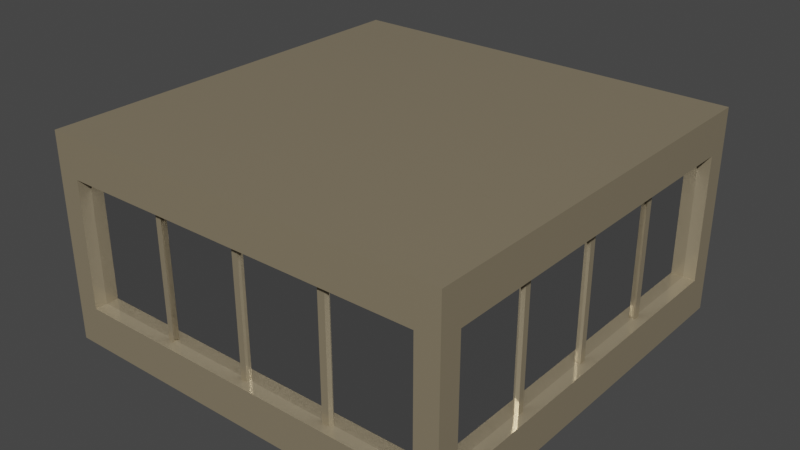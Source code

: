 # Source: skyscraper_mid_section_copper.blend  (saved by Blender 2.82.7; exported with 4.5.12 LTS)
import bpy
from mathutils import Matrix  # noqa: F401  (used for matrix-valued properties, if any)

bpy.ops.wm.read_factory_settings(use_empty=True)
scene = bpy.context.scene
scene.name = 'Scene'

# ---- collections
col_mid_section_copper = bpy.data.collections.new('mid_section_copper'); scene.collection.children.link(col_mid_section_copper)

# ---- materials (node trees are filled in below, after node groups)
mat_copper_sky = bpy.data.materials.new('copper sky')
mat_copper_sky.alpha_threshold = 0.0
mat_copper_sky.line_color = (0.0, 0.0, 0.0, 1.0)
mat_glass = bpy.data.materials.new('glass')

# ---- material node trees
mat_copper_sky.use_nodes = True; mat_copper_sky.node_tree.nodes.clear()
_N = mat_copper_sky.node_tree.nodes; _L = mat_copper_sky.node_tree.links
n0 = _N.new('ShaderNodeOutputMaterial'); n0.name = 'Material Output'; n0.location = (300, 300)
n1 = _N.new('ShaderNodeBsdfPrincipled'); n1.name = 'Principled BSDF'; n1.location = (10, 300)
n1.distribution = 'GGX'
n1.subsurface_method = 'BURLEY'
n1.inputs[0].default_value = (0.3375, 0.2797, 0.1845, 1.0)
n1.inputs[1].default_value = 0.3303
n1.inputs[2].default_value = 0.1706
n1.inputs[3].default_value = 1.45
n1.inputs[27].default_value = (0.0, 0.0, 0.0, 1.0)
n1.inputs[28].default_value = 1.0
_L.new(n1.outputs[0], n0.inputs[0])
n0.is_active_output = True
mat_glass.use_nodes = True; mat_glass.node_tree.nodes.clear()
_N = mat_glass.node_tree.nodes; _L = mat_glass.node_tree.links
n0 = _N.new('ShaderNodeOutputMaterial'); n0.name = 'Material Output'; n0.location = (300, 300)
n1 = _N.new('ShaderNodeBsdfPrincipled'); n1.name = 'Principled BSDF'; n1.location = (10, 300)
n1.distribution = 'GGX'
n1.subsurface_method = 'BURLEY'
n1.inputs[1].default_value = 1.0
n1.inputs[2].default_value = 0.0
n1.inputs[3].default_value = 1.45
n1.inputs[27].default_value = (0.0, 0.0, 0.0, 1.0)
n1.inputs[28].default_value = 1.0
_L.new(n1.outputs[0], n0.inputs[0])
n0.is_active_output = True

# ---- world
world_world = bpy.data.worlds.new('World'); scene.world = world_world
world_world.use_nodes = True; world_world.node_tree.nodes.clear()
_N = world_world.node_tree.nodes; _L = world_world.node_tree.links
n0 = _N.new('ShaderNodeOutputWorld'); n0.name = 'World Output'; n0.location = (300, 300)
n1 = _N.new('ShaderNodeBackground'); n1.name = 'Background'; n1.location = (10, 300)
n1.inputs[0].default_value = (0.05088, 0.05088, 0.05088, 1.0)
_L.new(n1.outputs[0], n0.inputs[0])
n0.is_active_output = True
world_world.color = (0.05088, 0.05088, 0.05088)
world_world.use_sun_shadow = False
world_world.sun_shadow_jitter_overblur = 0.0

# ---- meshes
me_cube = bpy.data.meshes.new('Cube')
me_cube.from_pydata([(-5.76, 6.096, 1.049), (-2.88, 6.096, 1.049), (4.976e-09, 6.096, 1.049), (2.88, 6.096, 1.049), (5.76, 6.096, 1.049), (-5.76, 6.096, 5.047), (-2.88, 6.096, 5.047), (4.976e-09, 6.096, 5.047), (2.88, 6.096, 5.047), (5.76, 6.096, 5.047), (5.76, -6.096, 1.049), (2.88, -6.096, 1.049), (4.976e-09, -6.096, 1.049), (-2.88, -6.096, 1.049), (-5.76, -6.096, 1.049), (5.76, -6.096, 5.047), (2.88, -6.096, 5.047), (4.976e-09, -6.096, 5.047), (-2.88, -6.096, 5.047), (-5.76, -6.096, 5.047), (6.096, 5.792, 1.049), (6.096, 2.896, 1.049), (6.096, -2.252e-09, 1.049), (6.096, -2.896, 1.049), (6.096, -5.792, 1.049), (6.096, 5.792, 5.047), (6.096, 2.896, 5.047), (6.096, -2.252e-09, 5.047), (6.096, -2.896, 5.047), (6.096, -5.792, 5.047), (-6.096, -5.792, 1.049), (-6.096, -2.896, 1.049), (-6.096, -2.252e-09, 1.049), (-6.096, 2.896, 1.049), (-6.096, 5.792, 1.049), (-6.096, -5.792, 5.047), (-6.096, -2.896, 5.047), (-6.096, -2.252e-09, 5.047), (-6.096, 2.896, 5.047), (-6.096, 5.792, 5.047), (-6.475, -5.792, -0.2016), (-6.475, -6.474, -0.2011), (-5.76, 6.475, -0.2016), (-6.475, 6.475, -0.2011), (6.475, 6.475, 1.049), (6.475, 6.475, -0.2011), (-6.475, -6.475, 5.047), (-6.475, -6.474, 6.3), (6.475, -6.475, 1.049), (6.475, -6.474, -0.2011), (-6.475, 6.475, 1.049), (-5.76, -6.475, 6.299), (6.475, -5.792, 6.299), (6.475, -6.474, 6.3), (5.76, -6.475, -0.2016), (-6.475, 5.792, 6.299), (-6.475, 6.475, 6.3), (5.76, 6.475, 6.299), (6.475, 6.475, 6.3), (6.475, 5.792, -0.2016), (6.475, 6.475, 5.047), (-6.475, -6.475, 1.049), (6.475, -6.475, 5.047), (-6.475, 6.475, 5.047), (5.76, 6.475, 1.049), (5.76, 6.475, 5.047), (6.475, -5.792, 1.049), (6.475, -5.792, 5.047), (-6.475, 5.792, 1.049), (-6.475, 5.792, 5.047), (-5.76, -6.476, 1.049), (-5.76, -6.476, 5.047), (5.76, 6.475, -0.2016), (2.88, 6.475, -0.2016), (-2.525e-07, 6.475, -0.2016), (-2.88, 6.475, -0.2016), (5.76, -6.475, 6.299), (2.88, -6.475, 6.299), (-2.525e-07, -6.475, 6.299), (-2.88, -6.475, 6.299), (-5.76, -6.475, -0.2016), (-2.88, -6.475, -0.2016), (2.625e-07, -6.475, -0.2016), (2.88, -6.475, -0.2016), (-5.76, 6.475, 6.299), (-2.88, 6.475, 6.299), (2.625e-07, 6.475, 6.299), (2.88, 6.475, 6.299), (-5.76, 6.475, 1.049), (-2.88, 6.475, 1.049), (4.969e-09, 6.475, 1.049), (2.88, 6.475, 1.049), (-5.76, 6.475, 5.047), (-2.88, 6.475, 5.047), (4.969e-09, 6.475, 5.047), (2.88, 6.475, 5.047), (5.76, -6.476, 1.049), (2.88, -6.476, 1.049), (4.972e-09, -6.476, 1.049), (-2.88, -6.476, 1.049), (5.76, -6.476, 5.047), (2.88, -6.476, 5.047), (4.972e-09, -6.476, 5.047), (-2.88, -6.476, 5.047), (-5.76, -5.792, -0.2027), (-2.88, -5.792, -0.2027), (1.766e-07, -5.792, -0.2027), (2.88, -5.792, -0.2027), (5.76, -5.792, -0.2027), (5.76, -5.792, 6.297), (2.88, -5.792, 6.297), (-1.667e-07, -5.792, 6.297), (-2.88, -5.792, 6.297), (-5.76, -5.792, 6.297), (-6.475, 5.792, -0.2016), (-6.475, 2.896, -0.2016), (-6.475, -2.612e-07, -0.2016), (-6.475, -2.896, -0.2016), (6.475, 5.792, 6.299), (6.475, 2.896, 6.299), (6.475, -2.612e-07, 6.299), (6.475, -2.896, 6.299), (-6.475, -5.792, 6.299), (-6.475, -2.896, 6.299), (-6.475, 2.567e-07, 6.299), (-6.475, 2.896, 6.299), (6.475, -5.792, -0.2016), (6.475, -2.896, -0.2016), (6.475, 2.567e-07, -0.2016), (6.475, 2.896, -0.2016), (6.475, 5.792, 1.049), (6.475, 2.896, 1.049), (6.475, -2.252e-09, 1.049), (6.475, -2.896, 1.049), (6.475, 5.792, 5.047), (6.475, 2.896, 5.047), (6.475, -2.252e-09, 5.047), (6.475, -2.896, 5.047), (-6.475, -5.792, 1.049), (-6.475, -2.896, 1.049), (-6.475, -2.252e-09, 1.049), (-6.475, 2.896, 1.049), (-6.475, -5.792, 5.047), (-6.475, -2.896, 5.047), (-6.475, -2.252e-09, 5.047), (-6.475, 2.896, 5.047), (-5.76, 5.792, -0.2027), (-5.76, 2.896, -0.2027), (-5.76, -2.252e-09, -0.2027), (-5.76, -2.896, -0.2027), (-2.88, 5.792, -0.2027), (-2.88, 2.896, -0.2027), (-2.88, -2.252e-09, -0.2027), (-2.88, -2.896, -0.2027), (-1.667e-07, 5.792, -0.2027), (-8.086e-08, 2.896, -0.2027), (4.976e-09, -2.252e-09, -0.2027), (9.081e-08, -2.896, -0.2027), (2.88, 5.792, -0.2027), (2.88, 2.896, -0.2027), (2.88, -2.252e-09, -0.2027), (2.88, -2.896, -0.2027), (5.76, 5.792, -0.2027), (5.76, 2.896, -0.2027), (5.76, -2.252e-09, -0.2027), (5.76, -2.896, -0.2027), (5.76, 5.792, 6.297), (5.76, 2.896, 6.297), (5.76, -2.252e-09, 6.297), (5.76, -2.896, 6.297), (2.88, 5.792, 6.297), (2.88, 2.896, 6.297), (2.88, -2.252e-09, 6.297), (2.88, -2.896, 6.297), (1.766e-07, 5.792, 6.297), (9.081e-08, 2.896, 6.297), (4.976e-09, -2.252e-09, 6.297), (-8.086e-08, -2.896, 6.297), (-2.88, 5.792, 6.297), (-2.88, 2.896, 6.297), (-2.88, -2.252e-09, 6.297), (-2.88, -2.896, 6.297), (-5.76, 5.792, 6.297), (-5.76, 2.896, 6.297), (-5.76, -2.252e-09, 6.297), (-5.76, -2.896, 6.297), (-2.778, 6.096, 1.049), (-0.1019, 6.096, 1.049), (-2.778, 6.096, 5.047), (-0.1019, 6.096, 5.047), (-0.1019, -6.096, 1.049), (-2.778, -6.096, 1.049), (-0.1019, -6.096, 5.047), (-2.778, -6.096, 5.047), (-0.1019, 6.475, -0.2016), (-2.778, 6.475, -0.2016), (-0.1019, -6.475, 6.299), (-2.778, -6.475, 6.299), (-2.778, -6.475, -0.2016), (-0.1019, -6.475, -0.2016), (-2.778, 6.475, 6.299), (-0.1019, 6.475, 6.299), (-2.778, 6.475, 1.049), (-0.1019, 6.475, 1.049), (-2.778, 6.475, 5.047), (-0.1019, 6.475, 5.047), (-0.1019, -6.476, 1.049), (-2.778, -6.476, 1.049), (-0.1019, -6.476, 5.047), (-2.778, -6.476, 5.047), (-2.778, 5.792, 6.297), (-0.1019, 5.792, 6.297), (-2.778, 2.896, 6.297), (-0.1019, 2.896, 6.297), (-2.778, -2.254e-09, 6.297), (-0.1019, -2.254e-09, 6.297), (-2.778, -2.896, 6.297), (-0.1019, -2.896, 6.297), (-2.778, -5.792, 6.297), (-0.1019, -5.792, 6.297), (-0.1019, 5.792, -0.2027), (-2.778, 5.792, -0.2027), (-0.1019, 2.896, -0.2027), (-2.778, 2.896, -0.2027), (-0.1019, -2.254e-09, -0.2027), (-2.778, -2.254e-09, -0.2027), (-0.1019, -2.896, -0.2027), (-2.778, -2.896, -0.2027), (-0.1019, -5.792, -0.2027), (-2.778, -5.792, -0.2027), (-2.98, 6.096, 1.049), (-2.98, 6.096, 5.047), (-2.98, -6.096, 1.049), (-2.98, -6.096, 5.047), (-2.98, 6.475, -0.2016), (-2.98, -6.475, 6.299), (-2.98, -6.475, -0.2016), (-2.98, 6.475, 6.299), (-2.98, 6.475, 1.049), (-2.98, 6.475, 5.047), (-2.98, -6.476, 1.049), (-2.98, -6.476, 5.047), (-2.98, 5.792, 6.297), (-2.98, 2.896, 6.297), (-2.98, -2.252e-09, 6.297), (-2.98, -2.896, 6.297), (-2.98, -5.792, 6.297), (-2.98, 5.792, -0.2027), (-2.98, 2.896, -0.2027), (-2.98, -2.252e-09, -0.2027), (-2.98, -2.896, -0.2027), (-2.98, -5.792, -0.2027), (0.1013, 6.096, 1.049), (2.779, 6.096, 1.049), (0.1013, 6.096, 5.047), (2.779, 6.096, 5.047), (2.779, -6.096, 1.049), (0.1013, -6.096, 1.049), (2.779, -6.096, 5.047), (0.1013, -6.096, 5.047), (2.779, 6.475, -0.2016), (0.1013, 6.475, -0.2016), (2.779, -6.475, 6.299), (0.1013, -6.475, 6.299), (0.1013, -6.475, -0.2016), (2.779, -6.475, -0.2016), (0.1013, 6.475, 6.299), (2.779, 6.475, 6.299), (0.1013, 6.475, 1.049), (2.779, 6.475, 1.049), (0.1013, 6.475, 5.047), (2.779, 6.475, 5.047), (2.779, -6.476, 1.049), (0.1013, -6.476, 1.049), (2.779, -6.476, 5.047), (0.1013, -6.476, 5.047), (0.1013, 5.792, 6.297), (2.779, 5.792, 6.297), (0.1013, 2.896, 6.297), (2.779, 2.896, 6.297), (0.1013, -2.254e-09, 6.297), (2.779, -2.254e-09, 6.297), (0.1013, -2.896, 6.297), (2.779, -2.896, 6.297), (0.1013, -5.792, 6.297), (2.779, -5.792, 6.297), (2.779, 5.792, -0.2027), (0.1013, 5.792, -0.2027), (2.779, 2.896, -0.2027), (0.1013, 2.896, -0.2027), (2.779, -2.254e-09, -0.2027), (0.1013, -2.254e-09, -0.2027), (2.779, -2.896, -0.2027), (0.1013, -2.896, -0.2027), (2.779, -5.792, -0.2027), (0.1013, -5.792, -0.2027), (3.005, 6.096, 1.049), (3.005, 6.096, 5.047), (3.005, -6.096, 1.049), (3.005, -6.096, 5.047), (3.005, 6.475, -0.2016), (3.005, -6.475, 6.299), (3.005, -6.475, -0.2016), (3.005, 6.475, 6.299), (3.005, 6.475, 1.049), (3.005, 6.475, 5.047), (3.005, -6.476, 1.049), (3.005, -6.476, 5.047), (3.005, 5.792, 6.297), (3.005, 2.896, 6.297), (3.005, -2.252e-09, 6.297), (3.005, -2.896, 6.297), (3.005, -5.792, 6.297), (3.005, 5.792, -0.2027), (3.005, 2.896, -0.2027), (3.005, -2.252e-09, -0.2027), (3.005, -2.896, -0.2027), (3.005, -5.792, -0.2027), (6.096, -2.995, 1.049), (6.096, -2.995, 5.047), (-6.096, -2.995, 1.049), (-6.096, -2.995, 5.047), (-6.475, -2.995, -0.2016), (6.475, -2.995, 6.299), (-6.475, -2.995, 6.299), (6.475, -2.995, -0.2016), (6.475, -2.995, 1.049), (6.475, -2.995, 5.047), (-6.475, -2.995, 1.049), (-6.475, -2.995, 5.047), (-5.76, -2.995, -0.2027), (-2.88, -2.995, -0.2027), (9.375e-08, -2.995, -0.2027), (2.88, -2.995, -0.2027), (5.76, -2.995, -0.2027), (5.76, -2.995, 6.297), (2.88, -2.995, 6.297), (-8.379e-08, -2.995, 6.297), (-2.88, -2.995, 6.297), (-5.76, -2.995, 6.297), (-2.778, -2.995, -0.2027), (-0.1019, -2.995, -0.2027), (-0.1019, -2.995, 6.297), (-2.778, -2.995, 6.297), (-2.98, -2.995, -0.2027), (-2.98, -2.995, 6.297), (0.1013, -2.995, -0.2027), (2.779, -2.995, -0.2027), (2.779, -2.995, 6.297), (0.1013, -2.995, 6.297), (3.005, -2.995, -0.2027), (3.005, -2.995, 6.297), (6.096, -0.102, 1.049), (6.096, -2.794, 1.049), (6.096, -0.102, 5.047), (6.096, -2.794, 5.047), (-6.096, -2.794, 1.049), (-6.096, -0.102, 1.049), (-6.096, -2.794, 5.047), (-6.096, -0.102, 5.047), (-6.475, -0.102, -0.2016), (-6.475, -2.794, -0.2016), (6.475, -0.102, 6.299), (6.475, -2.794, 6.299), (-6.475, -2.794, 6.299), (-6.475, -0.102, 6.299), (6.475, -2.794, -0.2016), (6.475, -0.102, -0.2016), (6.475, -0.102, 1.049), (6.475, -2.794, 1.049), (6.475, -0.102, 5.047), (6.475, -2.794, 5.047), (-6.475, -2.794, 1.049), (-6.475, -0.102, 1.049), (-6.475, -2.794, 5.047), (-6.475, -0.102, 5.047), (-5.76, -0.102, -0.2027), (-5.76, -2.794, -0.2027), (-2.88, -0.102, -0.2027), (-2.88, -2.794, -0.2027), (3.371e-08, -0.102, -0.2027), (6.227e-08, -2.794, -0.2027), (2.88, -0.102, -0.2027), (2.88, -2.794, -0.2027), (5.76, -0.102, -0.2027), (5.76, -2.794, -0.2027), (5.76, -0.102, 6.297), (5.76, -2.794, 6.297), (2.88, -0.102, 6.297), (2.88, -2.794, 6.297), (-2.351e-08, -0.102, 6.297), (-5.216e-08, -2.794, 6.297), (-2.88, -0.102, 6.297), (-2.88, -2.794, 6.297), (-5.76, -0.102, 6.297), (-5.76, -2.794, 6.297), (-2.778, -0.102, -0.2027), (-2.778, -2.794, -0.2027), (-0.1019, -0.102, -0.2027), (-0.1019, -2.794, -0.2027), (-0.1019, -0.102, 6.297), (-0.1019, -2.794, 6.297), (-2.778, -0.102, 6.297), (-2.778, -2.794, 6.297), (-2.98, -0.102, -0.2027), (-2.98, -2.794, -0.2027), (-2.98, -0.102, 6.297), (-2.98, -2.794, 6.297), (0.1013, -0.102, -0.2027), (0.1013, -2.794, -0.2027), (2.779, -0.102, -0.2027), (2.779, -2.794, -0.2027), (2.779, -0.102, 6.297), (2.779, -2.794, 6.297), (0.1013, -0.102, 6.297), (0.1013, -2.794, 6.297), (3.005, -0.102, -0.2027), (3.005, -2.794, -0.2027), (3.005, -0.102, 6.297), (3.005, -2.794, 6.297), (6.096, 2.788, 1.049), (6.096, 0.1082, 1.049), (6.096, 2.788, 5.047), (6.096, 0.1082, 5.047), (-6.096, 0.1082, 1.049), (-6.096, 2.788, 1.049), (-6.096, 0.1082, 5.047), (-6.096, 2.788, 5.047), (-6.475, 2.788, -0.2016), (-6.475, 0.1082, -0.2016), (6.475, 2.788, 6.299), (6.475, 0.1082, 6.299), (-6.475, 0.1082, 6.299), (-6.475, 2.788, 6.299), (6.475, 0.1082, -0.2016), (6.475, 2.788, -0.2016), (6.475, 2.788, 1.049), (6.475, 0.1082, 1.049), (6.475, 2.788, 5.047), (6.475, 0.1082, 5.047), (-6.475, 0.1082, 1.049), (-6.475, 2.788, 1.049), (-6.475, 0.1082, 5.047), (-6.475, 2.788, 5.047), (-5.76, 2.788, -0.2027), (-5.76, 0.1082, -0.2027), (-2.88, 2.788, -0.2027), (-2.88, 0.1082, -0.2027), (-5.216e-08, 2.788, -0.2027), (-2.351e-08, 0.1082, -0.2027), (2.88, 2.788, -0.2027), (2.88, 0.1082, -0.2027), (5.76, 2.788, -0.2027), (5.76, 0.1082, -0.2027), (5.76, 2.788, 6.297), (5.76, 0.1082, 6.297), (2.88, 2.788, 6.297), (2.88, 0.1082, 6.297), (6.227e-08, 2.788, 6.297), (3.371e-08, 0.1082, 6.297), (-2.88, 2.788, 6.297), (-2.88, 0.1082, 6.297), (-5.76, 2.788, 6.297), (-5.76, 0.1082, 6.297), (-2.778, 2.788, -0.2027), (-2.778, 0.1082, -0.2027), (-0.1019, 2.788, -0.2027), (-0.1019, 0.1082, -0.2027), (-0.1019, 2.788, 6.297), (-0.1019, 0.1082, 6.297), (-2.778, 2.788, 6.297), (-2.778, 0.1082, 6.297), (-2.98, 2.788, -0.2027), (-2.98, 0.1082, -0.2027), (-2.98, 2.788, 6.297), (-2.98, 0.1082, 6.297), (0.1013, 2.788, -0.2027), (0.1013, 0.1082, -0.2027), (2.779, 2.788, -0.2027), (2.779, 0.1082, -0.2027), (2.779, 2.788, 6.297), (2.779, 0.1082, 6.297), (0.1013, 2.788, 6.297), (0.1013, 0.1082, 6.297), (3.005, 2.788, -0.2027), (3.005, 0.1082, -0.2027), (3.005, 2.788, 6.297), (3.005, 0.1082, 6.297), (6.096, 3.02, 1.049), (6.096, 3.02, 5.047), (-6.096, 3.02, 1.049), (-6.096, 3.02, 5.047), (-6.475, 3.02, -0.2016), (6.475, 3.02, 6.299), (-6.475, 3.02, 6.299), (6.475, 3.02, -0.2016), (6.475, 3.02, 1.049), (6.475, 3.02, 5.047), (-6.475, 3.02, 1.049), (-6.475, 3.02, 5.047), (-5.76, 3.02, -0.2027), (-2.88, 3.02, -0.2027), (-8.453e-08, 3.02, -0.2027), (2.88, 3.02, -0.2027), (5.76, 3.02, -0.2027), (5.76, 3.02, 6.297), (2.88, 3.02, 6.297), (9.448e-08, 3.02, 6.297), (-2.88, 3.02, 6.297), (-5.76, 3.02, 6.297), (-2.778, 3.02, -0.2027), (-0.1019, 3.02, -0.2027), (-0.1019, 3.02, 6.297), (-2.778, 3.02, 6.297), (-2.98, 3.02, -0.2027), (-2.98, 3.02, 6.297), (0.1013, 3.02, -0.2027), (2.779, 3.02, -0.2027), (2.779, 3.02, 6.297), (0.1013, 3.02, 6.297), (3.005, 3.02, -0.2027), (3.005, 3.02, 6.297), (-2.92, 6.188, 1.049), (-2.822, 6.188, 1.049), (-0.09983, 6.188, 1.049), (2.823e-05, 6.188, 1.049), (2.723, 6.188, 1.049), (2.822, 6.188, 1.049), (-2.92, 6.188, 5.047), (-2.822, 6.188, 5.047), (-0.09983, 6.188, 5.047), (2.823e-05, 6.188, 5.047), (2.723, 6.188, 5.047), (2.822, 6.188, 5.047), (2.945, -6.188, 1.049), (2.822, -6.188, 1.049), (0.09925, -6.188, 1.049), (2.822e-05, -6.188, 1.049), (-2.722, -6.188, 1.049), (-2.822, -6.188, 1.049), (2.945, -6.188, 5.047), (2.822, -6.188, 5.047), (0.09925, -6.188, 5.047), (2.822e-05, -6.188, 5.047), (-2.722, -6.188, 5.047), (-2.822, -6.188, 5.047), (6.182, 2.962, 1.049), (6.182, 2.841, 1.049), (6.182, 0.1062, 1.049), (6.182, 2.638e-05, 1.049), (6.182, -2.74, 1.049), (6.182, -2.841, 1.049), (6.182, 2.962, 5.047), (6.182, 2.841, 5.047), (6.182, 0.1062, 5.047), (6.182, 2.638e-05, 5.047), (6.182, -2.74, 5.047), (6.182, -2.841, 5.047), (-6.182, -2.938, 1.049), (-6.182, -2.841, 1.049), (-6.182, -0.1001, 1.049), (-6.182, 2.638e-05, 1.049), (-6.182, 2.734, 1.049), (-6.182, 2.841, 1.049), (-6.182, -2.938, 5.047), (-6.182, -2.841, 5.047), (-6.182, -0.1001, 5.047), (-6.182, 2.638e-05, 5.047), (-6.182, 2.734, 5.047), (-6.182, 2.841, 5.047), (-2.722, 6.188, 1.049), (-2.722, 6.188, 5.047), (-0.09983, -6.188, 1.049), (-0.09983, -6.188, 5.047), (-2.92, -6.188, 1.049), (-2.92, -6.188, 5.047), (0.09925, 6.188, 1.049), (0.09925, 6.188, 5.047), (2.723, -6.188, 1.049), (2.723, -6.188, 5.047), (2.945, 6.188, 1.049), (2.945, 6.188, 5.047), (6.182, -2.938, 1.049), (6.182, -2.938, 5.047), (6.182, -0.1001, 1.049), (6.182, -0.1001, 5.047), (-6.182, -2.74, 1.049), (-6.182, -2.74, 5.047), (6.182, 2.734, 1.049), (6.182, 2.734, 5.047), (-6.182, 0.1062, 1.049), (-6.182, 0.1062, 5.047), (-6.182, 2.962, 1.049), (-6.182, 2.962, 5.047)], [], [(231, 6, 529, 528), (489, 26, 553, 552), (37, 426, 591, 567), (232, 233, 19, 14), (6, 188, 571, 529), (318, 23, 551, 582), (298, 299, 540, 534), (296, 297, 9, 4), (297, 8, 95, 305), (25, 20, 130, 134), (319, 28, 137, 327), (254, 7, 94, 270), (354, 27, 136, 370), (4, 9, 65, 64), (188, 6, 93, 204), (15, 10, 96, 100), (422, 26, 135, 438), (252, 2, 525, 576), (3, 253, 526, 527), (23, 353, 550, 551), (490, 491, 39, 34), (231, 5, 92, 239), (233, 18, 103, 241), (489, 25, 134, 497), (491, 38, 145, 499), (192, 17, 102, 208), (426, 37, 144, 442), (424, 32, 561, 590), (186, 1, 523, 570), (297, 296, 580, 581), (318, 319, 29, 24), (296, 4, 64, 304), (258, 16, 101, 274), (318, 24, 66, 326), (5, 0, 88, 92), (358, 36, 143, 374), (253, 3, 91, 269), (34, 39, 69, 68), (299, 15, 100, 307), (353, 23, 133, 369), (321, 35, 142, 329), (187, 2, 90, 203), (421, 22, 132, 437), (230, 1, 89, 238), (232, 14, 70, 240), (488, 21, 131, 496), (490, 34, 68, 498), (191, 13, 99, 207), (24, 29, 67, 66), (425, 33, 141, 441), (35, 30, 138, 142), (257, 12, 98, 273), (357, 32, 140, 373), (298, 11, 97, 306), (14, 19, 71, 70), (320, 31, 139, 328), (113, 122, 47, 51), (71, 51, 47, 46), (69, 55, 56, 63), (108, 126, 49, 54), (67, 52, 53, 62), (65, 57, 58, 60), (72, 64, 44, 45), (64, 65, 60, 44), (126, 66, 48, 49), (66, 67, 62, 48), (114, 68, 50, 43), (68, 69, 63, 50), (80, 70, 61, 41), (70, 71, 46, 61), (48, 62, 100, 96), (49, 48, 96, 54), (302, 306, 97, 83), (264, 273, 98, 82), (198, 207, 99, 81), (236, 240, 70, 80), (50, 63, 92, 88), (43, 50, 88, 42), (234, 238, 89, 75), (194, 203, 90, 74), (260, 269, 91, 73), (300, 304, 64, 72), (63, 56, 84, 92), (239, 237, 85, 93), (205, 201, 86, 94), (271, 267, 87, 95), (305, 303, 57, 65), (40, 104, 80, 41), (251, 105, 81, 236), (228, 106, 82, 199), (294, 107, 83, 265), (317, 108, 54, 302), (62, 53, 76, 100), (307, 301, 77, 101), (275, 263, 78, 102), (209, 197, 79, 103), (241, 235, 51, 71), (52, 109, 76, 53), (312, 110, 77, 301), (284, 111, 78, 263), (218, 112, 79, 197), (246, 113, 51, 235), (237, 84, 182, 242), (515, 509, 183, 243), (475, 463, 184, 244), (407, 395, 185, 245), (345, 339, 113, 246), (200, 85, 178, 210), (513, 508, 179, 212), (471, 461, 180, 214), (403, 393, 181, 216), (343, 338, 112, 218), (266, 86, 174, 276), (519, 507, 175, 278), (483, 459, 176, 280), (415, 391, 177, 282), (349, 337, 111, 284), (303, 87, 170, 308), (521, 506, 171, 309), (487, 457, 172, 310), (419, 389, 173, 311), (351, 336, 110, 312), (58, 57, 166, 118), (493, 505, 167, 119), (431, 455, 168, 120), (363, 387, 169, 121), (323, 335, 109, 52), (300, 72, 162, 313), (520, 504, 163, 314), (485, 453, 164, 315), (417, 385, 165, 316), (350, 334, 108, 317), (260, 73, 158, 286), (517, 503, 159, 288), (479, 451, 160, 290), (411, 383, 161, 292), (347, 333, 107, 294), (194, 74, 154, 220), (511, 502, 155, 222), (467, 449, 156, 224), (399, 381, 157, 226), (341, 332, 106, 228), (234, 75, 150, 247), (514, 501, 151, 248), (473, 447, 152, 249), (405, 379, 153, 250), (344, 331, 105, 251), (43, 42, 146, 114), (492, 500, 147, 115), (429, 445, 148, 116), (361, 377, 149, 117), (322, 330, 104, 40), (61, 46, 142, 138), (41, 61, 138, 40), (322, 328, 139, 117), (360, 373, 140, 116), (428, 441, 141, 115), (492, 498, 68, 114), (44, 60, 134, 130), (45, 44, 130, 59), (495, 496, 131, 129), (434, 437, 132, 128), (366, 369, 133, 127), (325, 326, 66, 126), (60, 58, 118, 134), (497, 493, 119, 135), (439, 431, 120, 136), (371, 363, 121, 137), (327, 323, 52, 67), (72, 45, 59, 162), (504, 495, 129, 163), (453, 434, 128, 164), (385, 366, 127, 165), (334, 325, 126, 108), (46, 47, 122, 142), (329, 324, 123, 143), (375, 365, 124, 144), (443, 433, 125, 145), (499, 494, 55, 69), (84, 56, 55, 182), (509, 494, 125, 183), (463, 432, 124, 184), (395, 364, 123, 185), (339, 324, 122, 113), (331, 340, 229, 105), (340, 341, 228, 229), (379, 397, 227, 153), (397, 399, 226, 227), (447, 465, 225, 152), (465, 467, 224, 225), (501, 510, 223, 151), (510, 511, 222, 223), (75, 195, 221, 150), (195, 194, 220, 221), (337, 342, 219, 111), (342, 343, 218, 219), (391, 401, 217, 177), (401, 403, 216, 217), (459, 469, 215, 176), (469, 471, 214, 215), (507, 512, 213, 175), (512, 513, 212, 213), (86, 201, 211, 174), (201, 200, 210, 211), (111, 219, 196, 78), (219, 218, 197, 196), (102, 78, 196, 208), (208, 196, 197, 209), (105, 229, 198, 81), (229, 228, 199, 198), (93, 85, 200, 204), (204, 200, 201, 205), (75, 89, 202, 195), (195, 202, 203, 194), (82, 98, 206, 199), (199, 206, 207, 198), (12, 190, 206, 98), (190, 191, 207, 206), (1, 186, 202, 89), (186, 187, 203, 202), (18, 193, 209, 103), (193, 192, 208, 209), (7, 189, 205, 94), (189, 188, 204, 205), (233, 232, 574, 575), (186, 188, 189, 187), (2, 187, 524, 525), (190, 192, 193, 191), (330, 344, 251, 104), (377, 405, 250, 149), (445, 473, 249, 148), (500, 514, 248, 147), (42, 234, 247, 146), (338, 345, 246, 112), (393, 407, 245, 181), (461, 475, 244, 180), (508, 515, 243, 179), (85, 237, 242, 178), (112, 246, 235, 79), (103, 79, 235, 241), (104, 251, 236, 80), (92, 84, 237, 239), (42, 88, 238, 234), (81, 99, 240, 236), (13, 232, 240, 99), (0, 230, 238, 88), (19, 233, 241, 71), (6, 231, 239, 93), (0, 5, 231, 230), (22, 421, 548, 549), (332, 346, 295, 106), (346, 347, 294, 295), (381, 409, 293, 157), (409, 411, 292, 293), (449, 477, 291, 156), (477, 479, 290, 291), (502, 516, 289, 155), (516, 517, 288, 289), (74, 261, 287, 154), (261, 260, 286, 287), (336, 348, 285, 110), (348, 349, 284, 285), (389, 413, 283, 173), (413, 415, 282, 283), (457, 481, 281, 172), (481, 483, 280, 281), (506, 518, 279, 171), (518, 519, 278, 279), (87, 267, 277, 170), (267, 266, 276, 277), (110, 285, 262, 77), (285, 284, 263, 262), (101, 77, 262, 274), (274, 262, 263, 275), (106, 295, 264, 82), (295, 294, 265, 264), (94, 86, 266, 270), (270, 266, 267, 271), (74, 90, 268, 261), (261, 268, 269, 260), (83, 97, 272, 265), (265, 272, 273, 264), (11, 256, 272, 97), (256, 257, 273, 272), (2, 252, 268, 90), (252, 253, 269, 268), (17, 259, 275, 102), (259, 258, 274, 275), (8, 255, 271, 95), (255, 254, 270, 271), (230, 231, 528, 522), (252, 254, 255, 253), (1, 230, 522, 523), (256, 258, 259, 257), (333, 350, 317, 107), (383, 417, 316, 161), (451, 485, 315, 160), (503, 520, 314, 159), (73, 300, 313, 158), (335, 351, 312, 109), (387, 419, 311, 169), (455, 487, 310, 168), (505, 521, 309, 167), (57, 303, 308, 166), (109, 312, 301, 76), (100, 76, 301, 307), (107, 317, 302, 83), (95, 87, 303, 305), (73, 91, 304, 300), (54, 96, 306, 302), (10, 298, 306, 96), (16, 299, 307, 101), (3, 296, 304, 91), (9, 297, 305, 65), (21, 488, 546, 547), (10, 15, 299, 298), (169, 311, 351, 335), (161, 316, 350, 333), (283, 282, 349, 348), (173, 283, 348, 336), (293, 292, 347, 346), (157, 293, 346, 332), (181, 245, 345, 338), (149, 250, 344, 330), (217, 216, 343, 342), (177, 217, 342, 337), (227, 226, 341, 340), (153, 227, 340, 331), (185, 123, 324, 339), (142, 122, 324, 329), (165, 127, 325, 334), (137, 121, 323, 327), (127, 133, 326, 325), (40, 138, 328, 322), (117, 149, 330, 322), (250, 153, 331, 344), (226, 157, 332, 341), (292, 161, 333, 347), (316, 165, 334, 350), (121, 169, 335, 323), (311, 173, 336, 351), (282, 177, 337, 349), (216, 181, 338, 343), (245, 185, 339, 345), (30, 320, 328, 138), (36, 321, 329, 143), (23, 318, 326, 133), (26, 422, 589, 553), (30, 35, 321, 320), (29, 319, 327, 67), (168, 310, 418, 386), (386, 418, 419, 387), (160, 315, 416, 382), (382, 416, 417, 383), (281, 280, 414, 412), (412, 414, 415, 413), (172, 281, 412, 388), (388, 412, 413, 389), (291, 290, 410, 408), (408, 410, 411, 409), (156, 291, 408, 380), (380, 408, 409, 381), (180, 244, 406, 392), (392, 406, 407, 393), (148, 249, 404, 376), (376, 404, 405, 377), (215, 214, 402, 400), (400, 402, 403, 401), (176, 215, 400, 390), (390, 400, 401, 391), (225, 224, 398, 396), (396, 398, 399, 397), (152, 225, 396, 378), (378, 396, 397, 379), (184, 124, 365, 394), (394, 365, 364, 395), (143, 123, 364, 374), (374, 364, 365, 375), (164, 128, 367, 384), (384, 367, 366, 385), (136, 120, 362, 370), (370, 362, 363, 371), (128, 132, 368, 367), (367, 368, 369, 366), (117, 139, 372, 361), (361, 372, 373, 360), (116, 148, 376, 360), (360, 376, 377, 361), (249, 152, 378, 404), (404, 378, 379, 405), (224, 156, 380, 398), (398, 380, 381, 399), (290, 160, 382, 410), (410, 382, 383, 411), (315, 164, 384, 416), (416, 384, 385, 417), (120, 168, 386, 362), (362, 386, 387, 363), (310, 172, 388, 418), (418, 388, 389, 419), (280, 176, 390, 414), (414, 390, 391, 415), (214, 180, 392, 402), (402, 392, 393, 403), (244, 184, 394, 406), (406, 394, 395, 407), (31, 356, 372, 139), (356, 357, 373, 372), (22, 352, 368, 132), (352, 353, 369, 368), (37, 359, 375, 144), (359, 358, 374, 375), (425, 427, 568, 562), (352, 354, 355, 353), (36, 358, 587, 565), (356, 358, 359, 357), (28, 355, 371, 137), (355, 354, 370, 371), (167, 309, 486, 454), (454, 486, 487, 455), (159, 314, 484, 450), (450, 484, 485, 451), (279, 278, 482, 480), (480, 482, 483, 481), (171, 279, 480, 456), (456, 480, 481, 457), (289, 288, 478, 476), (476, 478, 479, 477), (155, 289, 476, 448), (448, 476, 477, 449), (179, 243, 474, 460), (460, 474, 475, 461), (147, 248, 472, 444), (444, 472, 473, 445), (213, 212, 470, 468), (468, 470, 471, 469), (175, 213, 468, 458), (458, 468, 469, 459), (223, 222, 466, 464), (464, 466, 467, 465), (151, 223, 464, 446), (446, 464, 465, 447), (183, 125, 433, 462), (462, 433, 432, 463), (144, 124, 432, 442), (442, 432, 433, 443), (163, 129, 435, 452), (452, 435, 434, 453), (135, 119, 430, 438), (438, 430, 431, 439), (129, 131, 436, 435), (435, 436, 437, 434), (116, 140, 440, 429), (429, 440, 441, 428), (115, 147, 444, 428), (428, 444, 445, 429), (248, 151, 446, 472), (472, 446, 447, 473), (222, 155, 448, 466), (466, 448, 449, 467), (288, 159, 450, 478), (478, 450, 451, 479), (314, 163, 452, 484), (484, 452, 453, 485), (119, 167, 454, 430), (430, 454, 455, 431), (309, 171, 456, 486), (486, 456, 457, 487), (278, 175, 458, 482), (482, 458, 459, 483), (212, 179, 460, 470), (470, 460, 461, 471), (243, 183, 462, 474), (474, 462, 463, 475), (32, 424, 440, 140), (424, 425, 441, 440), (21, 420, 436, 131), (420, 421, 437, 436), (426, 424, 590, 591), (420, 422, 423, 421), (38, 427, 443, 145), (427, 426, 442, 443), (420, 21, 547, 588), (424, 426, 427, 425), (27, 423, 439, 136), (423, 422, 438, 439), (166, 308, 521, 505), (158, 313, 520, 503), (277, 276, 519, 518), (170, 277, 518, 506), (287, 286, 517, 516), (154, 287, 516, 502), (178, 242, 515, 508), (146, 247, 514, 500), (211, 210, 513, 512), (174, 211, 512, 507), (221, 220, 511, 510), (150, 221, 510, 501), (182, 55, 494, 509), (145, 125, 494, 499), (162, 59, 495, 504), (134, 118, 493, 497), (59, 130, 496, 495), (115, 141, 498, 492), (114, 146, 500, 492), (247, 150, 501, 514), (220, 154, 502, 511), (286, 158, 503, 517), (313, 162, 504, 520), (118, 166, 505, 493), (308, 170, 506, 521), (276, 174, 507, 519), (210, 178, 508, 513), (242, 182, 509, 515), (33, 490, 498, 141), (20, 488, 496, 130), (20, 25, 489, 488), (39, 491, 499, 69), (26, 489, 497, 135), (356, 31, 559, 586), (534, 540, 541, 535), (536, 542, 543, 537), (538, 544, 545, 539), (522, 528, 529, 523), (524, 530, 531, 525), (526, 532, 533, 527), (558, 564, 565, 559), (560, 566, 567, 561), (562, 568, 569, 563), (546, 552, 553, 547), (548, 554, 555, 549), (550, 556, 557, 551), (523, 529, 571, 570), (537, 543, 573, 572), (539, 545, 575, 574), (525, 531, 577, 576), (535, 541, 579, 578), (527, 533, 581, 580), (551, 557, 583, 582), (549, 555, 585, 584), (559, 565, 587, 586), (547, 553, 589, 588), (561, 567, 591, 590), (563, 569, 593, 592), (28, 319, 583, 557), (7, 254, 577, 531), (490, 33, 563, 592), (423, 27, 555, 554), (189, 7, 531, 530), (190, 12, 537, 572), (38, 491, 593, 569), (355, 28, 557, 556), (255, 8, 533, 532), (256, 11, 535, 578), (188, 186, 570, 571), (17, 192, 573, 543), (187, 189, 530, 524), (254, 252, 576, 577), (31, 320, 558, 559), (11, 298, 534, 535), (16, 258, 579, 541), (192, 190, 572, 573), (253, 255, 532, 526), (32, 357, 560, 561), (12, 257, 536, 537), (191, 193, 544, 538), (258, 256, 578, 579), (33, 425, 562, 563), (13, 191, 538, 539), (257, 259, 542, 536), (296, 3, 527, 580), (321, 36, 565, 564), (299, 16, 541, 540), (232, 13, 539, 574), (8, 297, 581, 533), (359, 37, 567, 566), (259, 17, 543, 542), (18, 233, 575, 545), (427, 38, 569, 568), (193, 18, 545, 544), (488, 489, 552, 546), (319, 318, 582, 583), (320, 321, 564, 558), (491, 490, 592, 593), (354, 352, 584, 585), (353, 355, 556, 550), (352, 22, 549, 584), (358, 356, 586, 587), (422, 420, 588, 589), (357, 359, 566, 560), (27, 354, 585, 555), (421, 423, 554, 548)])
me_cube.polygons.foreach_set('material_index', [0, 0, 0, 1, 0, 0, 0, 1, 0, 0, 0, 0, 0, 0, 0, 0, 0, 0, 0, 0, 1, 0, 0, 0, 0, 0, 0, 0, 0, 0, 1, 0, 0, 0, 0, 0, 0, 0, 0, 0, 0, 0, 0, 0, 0, 0, 0, 0, 0, 0, 0, 0, 0, 0, 0, 0, 0, 0, 0, 0, 0, 0, 0, 0, 0, 0, 0, 0, 0, 0, 0, 0, 0, 0, 0, 0, 0, 0, 0, 0, 0, 0, 0, 0, 0, 0, 0, 0, 0, 0, 0, 0, 0, 0, 0, 0, 0, 0, 0, 0, 0, 0, 0, 0, 0, 0, 0, 0, 0, 0, 0, 0, 0, 0, 0, 0, 0, 0, 0, 0, 0, 0, 0, 0, 0, 0, 0, 0, 0, 0, 0, 0, 0, 0, 0, 0, 0, 0, 0, 0, 0, 0, 0, 0, 0, 0, 0, 0, 0, 0, 0, 0, 0, 0, 0, 0, 0, 0, 0, 0, 0, 0, 0, 0, 0, 0, 0, 0, 0, 0, 0, 0, 0, 0, 0, 0, 0, 0, 0, 0, 0, 0, 0, 0, 0, 0, 0, 0, 0, 0, 0, 0, 0, 0, 0, 0, 0, 0, 0, 0, 0, 0, 0, 0, 0, 0, 0, 0, 0, 0, 0, 0, 0, 0, 0, 0, 0, 0, 0, 0, 0, 0, 0, 0, 0, 1, 0, 1, 0, 0, 0, 0, 0, 0, 0, 0, 0, 0, 0, 0, 0, 0, 0, 0, 0, 0, 0, 0, 1, 0, 0, 0, 0, 0, 0, 0, 0, 0, 0, 0, 0, 0, 0, 0, 0, 0, 0, 0, 0, 0, 0, 0, 0, 0, 0, 0, 0, 0, 0, 0, 0, 0, 0, 0, 0, 0, 0, 0, 0, 0, 0, 1, 0, 1, 0, 0, 0, 0, 0, 0, 0, 0, 0, 0, 0, 0, 0, 0, 0, 0, 0, 0, 0, 0, 0, 1, 0, 0, 0, 0, 0, 0, 0, 0, 0, 0, 0, 0, 0, 0, 0, 0, 0, 0, 0, 0, 0, 0, 0, 0, 0, 0, 0, 0, 0, 0, 0, 0, 1, 0, 0, 0, 0, 0, 0, 0, 0, 0, 0, 0, 0, 0, 0, 0, 0, 0, 0, 0, 0, 0, 0, 0, 0, 0, 0, 0, 0, 0, 0, 0, 0, 0, 0, 0, 0, 0, 0, 0, 0, 0, 0, 0, 0, 0, 0, 0, 0, 0, 0, 0, 0, 0, 0, 0, 0, 0, 0, 0, 0, 0, 0, 0, 0, 1, 0, 1, 0, 0, 0, 0, 0, 0, 0, 0, 0, 0, 0, 0, 0, 0, 0, 0, 0, 0, 0, 0, 0, 0, 0, 0, 0, 0, 0, 0, 0, 0, 0, 0, 0, 0, 0, 0, 0, 0, 0, 0, 0, 0, 0, 0, 0, 0, 0, 0, 0, 0, 0, 0, 0, 0, 0, 0, 0, 0, 0, 0, 0, 0, 0, 1, 0, 0, 0, 1, 0, 0, 0, 0, 0, 0, 0, 0, 0, 0, 0, 0, 0, 0, 0, 0, 0, 0, 0, 0, 0, 0, 0, 0, 0, 0, 0, 0, 0, 0, 0, 0, 1, 0, 0, 0, 0, 0, 0, 0, 0, 0, 0, 0, 0, 0, 0, 0, 0, 0, 0, 0, 0, 0, 0, 0, 0, 0, 0, 0, 0, 0, 0, 0, 0, 0, 0, 0, 0, 0, 0, 0, 0, 0, 0, 0, 0, 0, 0, 0, 0, 0, 0, 0, 0, 0, 0, 0, 0, 0, 0, 0, 0, 0, 0, 0, 0, 0, 0, 0, 0, 0, 0, 0, 0, 0, 0, 0])
_uv = me_cube.uv_layers.new(name='UVMap')
_uv.uv.foreach_set('vector', [0.5417, 0.3321, 0.5417, 0.3333, 0.5417, 0.3333, 0.5417, 0.3321, 0.5417, 0.5816, 0.5417, 0.5833, 0.5417, 0.5833, 0.5417, 0.5816, 0.5417, 0.125, 0.5417, 0.1389, 0.5417, 0.1389, 0.5417, 0.125, 0.4583, 0.9179, 0.5417, 0.9179, 0.5417, 0.9583, 0.4583, 0.9583, 0.5417, 0.3333, 0.5417, 0.3472, 0.5417, 0.3472, 0.5417, 0.3333, 0.4583, 0.6681, 0.4583, 0.6667, 0.4583, 0.6667, 0.4583, 0.6681, 0.4583, 0.8315, 0.5417, 0.8315, 0.5417, 0.8315, 0.4583, 0.8315, 0.4583, 0.4185, 0.5417, 0.4185, 0.5417, 0.4583, 0.4583, 0.4583, 0.5417, 0.4185, 0.5417, 0.4167, 0.5417, 0.4167, 0.5417, 0.4185, 0.5417, 0.5417, 0.4583, 0.5417, 0.4583, 0.5417, 0.5417, 0.5417, 0.5417, 0.6681, 0.5417, 0.6667, 0.5417, 0.6667, 0.5417, 0.6681, 0.5417, 0.3889, 0.5417, 0.375, 0.5417, 0.375, 0.5417, 0.3889, 0.5417, 0.6389, 0.5417, 0.625, 0.5417, 0.625, 0.5417, 0.6389, 0.4583, 0.4583, 0.5417, 0.4583, 0.5417, 0.4583, 0.4583, 0.4583, 0.5417, 0.3472, 0.5417, 0.3333, 0.5417, 0.3333, 0.5417, 0.3472, 0.5417, 0.7917, 0.4583, 0.7917, 0.4583, 0.7917, 0.5417, 0.7917, 0.5417, 0.5972, 0.5417, 0.5833, 0.5417, 0.5833, 0.5417, 0.5972, 0.4583, 0.3889, 0.4583, 0.375, 0.4583, 0.375, 0.4583, 0.3889, 0.4583, 0.4167, 0.4583, 0.4028, 0.4583, 0.4028, 0.4583, 0.4167, 0.4583, 0.6667, 0.4583, 0.6528, 0.4583, 0.6528, 0.4583, 0.6667, 0.4583, 0.1684, 0.5417, 0.1684, 0.5417, 0.2083, 0.4583, 0.2083, 0.5417, 0.3321, 0.5417, 0.2917, 0.5417, 0.2917, 0.5417, 0.3321, 0.5417, 0.9179, 0.5417, 0.9167, 0.5417, 0.9167, 0.5417, 0.9179, 0.5417, 0.5816, 0.5417, 0.5417, 0.5417, 0.5417, 0.5417, 0.5816, 0.5417, 0.1684, 0.5417, 0.1667, 0.5417, 0.1667, 0.5417, 0.1684, 0.5417, 0.8889, 0.5417, 0.875, 0.5417, 0.875, 0.5417, 0.8889, 0.5417, 0.1389, 0.5417, 0.125, 0.5417, 0.125, 0.5417, 0.1389, 0.4583, 0.1389, 0.4583, 0.125, 0.4583, 0.125, 0.4583, 0.1389, 0.4583, 0.3472, 0.4583, 0.3333, 0.4583, 0.3333, 0.4583, 0.3472, 0.5417, 0.4185, 0.4583, 0.4185, 0.4583, 0.4185, 0.5417, 0.4185, 0.4583, 0.6681, 0.5417, 0.6681, 0.5417, 0.7083, 0.4583, 0.7083, 0.4583, 0.4185, 0.4583, 0.4583, 0.4583, 0.4583, 0.4583, 0.4185, 0.5417, 0.8472, 0.5417, 0.8333, 0.5417, 0.8333, 0.5417, 0.8472, 0.4583, 0.6681, 0.4583, 0.7083, 0.4583, 0.7083, 0.4583, 0.6681, 0.5417, 0.2917, 0.4583, 0.2917, 0.4583, 0.2917, 0.5417, 0.2917, 0.5417, 0.09722, 0.5417, 0.08333, 0.5417, 0.08333, 0.5417, 0.09722, 0.4583, 0.4028, 0.4583, 0.4167, 0.4583, 0.4167, 0.4583, 0.4028, 0.4583, 0.2083, 0.5417, 0.2083, 0.5417, 0.2083, 0.4583, 0.2083, 0.5417, 0.8315, 0.5417, 0.7917, 0.5417, 0.7917, 0.5417, 0.8315, 0.4583, 0.6528, 0.4583, 0.6667, 0.4583, 0.6667, 0.4583, 0.6528, 0.5417, 0.08191, 0.5417, 0.04167, 0.5417, 0.04167, 0.5417, 0.08191, 0.4583, 0.3611, 0.4583, 0.375, 0.4583, 0.375, 0.4583, 0.3611, 0.4583, 0.6111, 0.4583, 0.625, 0.4583, 0.625, 0.4583, 0.6111, 0.4583, 0.3321, 0.4583, 0.3333, 0.4583, 0.3333, 0.4583, 0.3321, 0.4583, 0.9179, 0.4583, 0.9583, 0.4583, 0.9583, 0.4583, 0.9179, 0.4583, 0.5816, 0.4583, 0.5833, 0.4583, 0.5833, 0.4583, 0.5816, 0.4583, 0.1684, 0.4583, 0.2083, 0.4583, 0.2083, 0.4583, 0.1684, 0.4583, 0.9028, 0.4583, 0.9167, 0.4583, 0.9167, 0.4583, 0.9028, 0.4583, 0.7083, 0.5417, 0.7083, 0.5417, 0.7083, 0.4583, 0.7083, 0.4583, 0.1528, 0.4583, 0.1667, 0.4583, 0.1667, 0.4583, 0.1528, 0.5417, 0.04167, 0.4583, 0.04167, 0.4583, 0.04167, 0.5417, 0.04167, 0.4583, 0.8611, 0.4583, 0.875, 0.4583, 0.875, 0.4583, 0.8611, 0.4583, 0.1111, 0.4583, 0.125, 0.4583, 0.125, 0.4583, 0.1111, 0.4583, 0.8315, 0.4583, 0.8333, 0.4583, 0.8333, 0.4583, 0.8315, 0.4583, 0.9583, 0.5417, 0.9583, 0.5417, 0.9583, 0.4583, 0.9583, 0.4583, 0.08191, 0.4583, 0.08333, 0.4583, 0.08333, 0.4583, 0.08191, 0.8333, 0.7083, 0.875, 0.7083, 0.875, 0.75, 0.8333, 0.75, 0.5417, 0.9583, 0.625, 0.9583, 0.625, 1.0, 0.5417, 1.0, 0.5417, 0.2083, 0.625, 0.2083, 0.625, 0.25, 0.5417, 0.25, 0.3333, 0.7083, 0.375, 0.7083, 0.375, 0.75, 0.3333, 0.75, 0.5417, 0.7083, 0.625, 0.7083, 0.625, 0.75, 0.5417, 0.75, 0.5417, 0.4583, 0.625, 0.4583, 0.625, 0.5, 0.5417, 0.5, 0.375, 0.4583, 0.4583, 0.4583, 0.4583, 0.5, 0.375, 0.5, 0.4583, 0.4583, 0.5417, 0.4583, 0.5417, 0.5, 0.4583, 0.5, 0.375, 0.7083, 0.4583, 0.7083, 0.4583, 0.75, 0.375, 0.75, 0.4583, 0.7083, 0.5417, 0.7083, 0.5417, 0.75, 0.4583, 0.75, 0.375, 0.2083, 0.4583, 0.2083, 0.4583, 0.25, 0.375, 0.25, 0.4583, 0.2083, 0.5417, 0.2083, 0.5417, 0.25, 0.4583, 0.25, 0.375, 0.9583, 0.4583, 0.9583, 0.4583, 1.0, 0.375, 1.0, 0.4583, 0.9583, 0.5417, 0.9583, 0.5417, 1.0, 0.4583, 1.0, 0.4583, 0.75, 0.5417, 0.75, 0.5417, 0.7917, 0.4583, 0.7917, 0.375, 0.75, 0.4583, 0.75, 0.4583, 0.7917, 0.375, 0.7917, 0.375, 0.8315, 0.4583, 0.8315, 0.4583, 0.8333, 0.375, 0.8333, 0.375, 0.8611, 0.4583, 0.8611, 0.4583, 0.875, 0.375, 0.875, 0.375, 0.9028, 0.4583, 0.9028, 0.4583, 0.9167, 0.375, 0.9167, 0.375, 0.9179, 0.4583, 0.9179, 0.4583, 0.9583, 0.375, 0.9583, 0.4583, 0.25, 0.5417, 0.25, 0.5417, 0.2917, 0.4583, 0.2917, 0.375, 0.25, 0.4583, 0.25, 0.4583, 0.2917, 0.375, 0.2917, 0.375, 0.3321, 0.4583, 0.3321, 0.4583, 0.3333, 0.375, 0.3333, 0.375, 0.3611, 0.4583, 0.3611, 0.4583, 0.375, 0.375, 0.375, 0.375, 0.4028, 0.4583, 0.4028, 0.4583, 0.4167, 0.375, 0.4167, 0.375, 0.4185, 0.4583, 0.4185, 0.4583, 0.4583, 0.375, 0.4583, 0.5417, 0.25, 0.625, 0.25, 0.625, 0.2917, 0.5417, 0.2917, 0.5417, 0.3321, 0.625, 0.3321, 0.625, 0.3333, 0.5417, 0.3333, 0.5417, 0.3611, 0.625, 0.3611, 0.625, 0.375, 0.5417, 0.375, 0.5417, 0.4028, 0.625, 0.4028, 0.625, 0.4167, 0.5417, 0.4167, 0.5417, 0.4185, 0.625, 0.4185, 0.625, 0.4583, 0.5417, 0.4583, 0.125, 0.7083, 0.1667, 0.7083, 0.1667, 0.75, 0.125, 0.75, 0.2071, 0.7083, 0.2083, 0.7083, 0.2083, 0.75, 0.2071, 0.75, 0.2361, 0.7083, 0.25, 0.7083, 0.25, 0.75, 0.2361, 0.75, 0.2778, 0.7083, 0.2917, 0.7083, 0.2917, 0.75, 0.2778, 0.75, 0.2935, 0.7083, 0.3333, 0.7083, 0.3333, 0.75, 0.2935, 0.75, 0.5417, 0.75, 0.625, 0.75, 0.625, 0.7917, 0.5417, 0.7917, 0.5417, 0.8315, 0.625, 0.8315, 0.625, 0.8333, 0.5417, 0.8333, 0.5417, 0.8611, 0.625, 0.8611, 0.625, 0.875, 0.5417, 0.875, 0.5417, 0.9028, 0.625, 0.9028, 0.625, 0.9167, 0.5417, 0.9167, 0.5417, 0.9179, 0.625, 0.9179, 0.625, 0.9583, 0.5417, 0.9583, 0.625, 0.7083, 0.6667, 0.7083, 0.6667, 0.75, 0.625, 0.75, 0.7065, 0.7083, 0.7083, 0.7083, 0.7083, 0.75, 0.7065, 0.75, 0.7361, 0.7083, 0.75, 0.7083, 0.75, 0.75, 0.7361, 0.75, 0.7778, 0.7083, 0.7917, 0.7083, 0.7917, 0.75, 0.7778, 0.75, 0.7929, 0.7083, 0.8333, 0.7083, 0.8333, 0.75, 0.7929, 0.75, 0.7929, 0.5, 0.8333, 0.5, 0.8333, 0.5417, 0.7929, 0.5417, 0.7929, 0.5816, 0.8333, 0.5816, 0.8333, 0.5833, 0.7929, 0.5833, 0.7929, 0.6111, 0.8333, 0.6111, 0.8333, 0.625, 0.7929, 0.625, 0.7929, 0.6528, 0.8333, 0.6528, 0.8333, 0.6667, 0.7929, 0.6667, 0.7929, 0.6681, 0.8333, 0.6681, 0.8333, 0.7083, 0.7929, 0.7083, 0.7778, 0.5, 0.7917, 0.5, 0.7917, 0.5417, 0.7778, 0.5417, 0.7778, 0.5816, 0.7917, 0.5816, 0.7917, 0.5833, 0.7778, 0.5833, 0.7778, 0.6111, 0.7917, 0.6111, 0.7917, 0.625, 0.7778, 0.625, 0.7778, 0.6528, 0.7917, 0.6528, 0.7917, 0.6667, 0.7778, 0.6667, 0.7778, 0.6681, 0.7917, 0.6681, 0.7917, 0.7083, 0.7778, 0.7083, 0.7361, 0.5, 0.75, 0.5, 0.75, 0.5417, 0.7361, 0.5417, 0.7361, 0.5816, 0.75, 0.5816, 0.75, 0.5833, 0.7361, 0.5833, 0.7361, 0.6111, 0.75, 0.6111, 0.75, 0.625, 0.7361, 0.625, 0.7361, 0.6528, 0.75, 0.6528, 0.75, 0.6667, 0.7361, 0.6667, 0.7361, 0.6681, 0.75, 0.6681, 0.75, 0.7083, 0.7361, 0.7083, 0.7065, 0.5, 0.7083, 0.5, 0.7083, 0.5417, 0.7065, 0.5417, 0.7065, 0.5816, 0.7083, 0.5816, 0.7083, 0.5833, 0.7065, 0.5833, 0.7065, 0.6111, 0.7083, 0.6111, 0.7083, 0.625, 0.7065, 0.625, 0.7065, 0.6528, 0.7083, 0.6528, 0.7083, 0.6667, 0.7065, 0.6667, 0.7065, 0.6681, 0.7083, 0.6681, 0.7083, 0.7083, 0.7065, 0.7083, 0.625, 0.5, 0.6667, 0.5, 0.6667, 0.5417, 0.625, 0.5417, 0.625, 0.5816, 0.6667, 0.5816, 0.6667, 0.5833, 0.625, 0.5833, 0.625, 0.6111, 0.6667, 0.6111, 0.6667, 0.625, 0.625, 0.625, 0.625, 0.6528, 0.6667, 0.6528, 0.6667, 0.6667, 0.625, 0.6667, 0.625, 0.6681, 0.6667, 0.6681, 0.6667, 0.7083, 0.625, 0.7083, 0.2935, 0.5, 0.3333, 0.5, 0.3333, 0.5417, 0.2935, 0.5417, 0.2935, 0.5816, 0.3333, 0.5816, 0.3333, 0.5833, 0.2935, 0.5833, 0.2935, 0.6111, 0.3333, 0.6111, 0.3333, 0.625, 0.2935, 0.625, 0.2935, 0.6528, 0.3333, 0.6528, 0.3333, 0.6667, 0.2935, 0.6667, 0.2935, 0.6681, 0.3333, 0.6681, 0.3333, 0.7083, 0.2935, 0.7083, 0.2778, 0.5, 0.2917, 0.5, 0.2917, 0.5417, 0.2778, 0.5417, 0.2778, 0.5816, 0.2917, 0.5816, 0.2917, 0.5833, 0.2778, 0.5833, 0.2778, 0.6111, 0.2917, 0.6111, 0.2917, 0.625, 0.2778, 0.625, 0.2778, 0.6528, 0.2917, 0.6528, 0.2917, 0.6667, 0.2778, 0.6667, 0.2778, 0.6681, 0.2917, 0.6681, 0.2917, 0.7083, 0.2778, 0.7083, 0.2361, 0.5, 0.25, 0.5, 0.25, 0.5417, 0.2361, 0.5417, 0.2361, 0.5816, 0.25, 0.5816, 0.25, 0.5833, 0.2361, 0.5833, 0.2361, 0.6111, 0.25, 0.6111, 0.25, 0.625, 0.2361, 0.625, 0.2361, 0.6528, 0.25, 0.6528, 0.25, 0.6667, 0.2361, 0.6667, 0.2361, 0.6681, 0.25, 0.6681, 0.25, 0.7083, 0.2361, 0.7083, 0.2071, 0.5, 0.2083, 0.5, 0.2083, 0.5417, 0.2071, 0.5417, 0.2071, 0.5816, 0.2083, 0.5816, 0.2083, 0.5833, 0.2071, 0.5833, 0.2071, 0.6111, 0.2083, 0.6111, 0.2083, 0.625, 0.2071, 0.625, 0.2071, 0.6528, 0.2083, 0.6528, 0.2083, 0.6667, 0.2071, 0.6667, 0.2071, 0.6681, 0.2083, 0.6681, 0.2083, 0.7083, 0.2071, 0.7083, 0.125, 0.5, 0.1667, 0.5, 0.1667, 0.5417, 0.125, 0.5417, 0.125, 0.5816, 0.1667, 0.5816, 0.1667, 0.5833, 0.125, 0.5833, 0.125, 0.6111, 0.1667, 0.6111, 0.1667, 0.625, 0.125, 0.625, 0.125, 0.6528, 0.1667, 0.6528, 0.1667, 0.6667, 0.125, 0.6667, 0.125, 0.6681, 0.1667, 0.6681, 0.1667, 0.7083, 0.125, 0.7083, 0.4583, 0.0, 0.5417, 0.0, 0.5417, 0.04167, 0.4583, 0.04167, 0.375, 0.0, 0.4583, 0.0, 0.4583, 0.04167, 0.375, 0.04167, 0.375, 0.08191, 0.4583, 0.08191, 0.4583, 0.08333, 0.375, 0.08333, 0.375, 0.1111, 0.4583, 0.1111, 0.4583, 0.125, 0.375, 0.125, 0.375, 0.1528, 0.4583, 0.1528, 0.4583, 0.1667, 0.375, 0.1667, 0.375, 0.1684, 0.4583, 0.1684, 0.4583, 0.2083, 0.375, 0.2083, 0.4583, 0.5, 0.5417, 0.5, 0.5417, 0.5417, 0.4583, 0.5417, 0.375, 0.5, 0.4583, 0.5, 0.4583, 0.5417, 0.375, 0.5417, 0.375, 0.5816, 0.4583, 0.5816, 0.4583, 0.5833, 0.375, 0.5833, 0.375, 0.6111, 0.4583, 0.6111, 0.4583, 0.625, 0.375, 0.625, 0.375, 0.6528, 0.4583, 0.6528, 0.4583, 0.6667, 0.375, 0.6667, 0.375, 0.6681, 0.4583, 0.6681, 0.4583, 0.7083, 0.375, 0.7083, 0.5417, 0.5, 0.625, 0.5, 0.625, 0.5417, 0.5417, 0.5417, 0.5417, 0.5816, 0.625, 0.5816, 0.625, 0.5833, 0.5417, 0.5833, 0.5417, 0.6111, 0.625, 0.6111, 0.625, 0.625, 0.5417, 0.625, 0.5417, 0.6528, 0.625, 0.6528, 0.625, 0.6667, 0.5417, 0.6667, 0.5417, 0.6681, 0.625, 0.6681, 0.625, 0.7083, 0.5417, 0.7083, 0.3333, 0.5, 0.375, 0.5, 0.375, 0.5417, 0.3333, 0.5417, 0.3333, 0.5816, 0.375, 0.5816, 0.375, 0.5833, 0.3333, 0.5833, 0.3333, 0.6111, 0.375, 0.6111, 0.375, 0.625, 0.3333, 0.625, 0.3333, 0.6528, 0.375, 0.6528, 0.375, 0.6667, 0.3333, 0.6667, 0.3333, 0.6681, 0.375, 0.6681, 0.375, 0.7083, 0.3333, 0.7083, 0.5417, 0.0, 0.625, 0.0, 0.625, 0.04167, 0.5417, 0.04167, 0.5417, 0.08191, 0.625, 0.08191, 0.625, 0.08333, 0.5417, 0.08333, 0.5417, 0.1111, 0.625, 0.1111, 0.625, 0.125, 0.5417, 0.125, 0.5417, 0.1528, 0.625, 0.1528, 0.625, 0.1667, 0.5417, 0.1667, 0.5417, 0.1684, 0.625, 0.1684, 0.625, 0.2083, 0.5417, 0.2083, 0.8333, 0.5, 0.875, 0.5, 0.875, 0.5417, 0.8333, 0.5417, 0.8333, 0.5816, 0.875, 0.5816, 0.875, 0.5833, 0.8333, 0.5833, 0.8333, 0.6111, 0.875, 0.6111, 0.875, 0.625, 0.8333, 0.625, 0.8333, 0.6528, 0.875, 0.6528, 0.875, 0.6667, 0.8333, 0.6667, 0.8333, 0.6681, 0.875, 0.6681, 0.875, 0.7083, 0.8333, 0.7083, 0.2083, 0.6681, 0.2222, 0.6681, 0.2222, 0.7083, 0.2083, 0.7083, 0.2222, 0.6681, 0.2361, 0.6681, 0.2361, 0.7083, 0.2222, 0.7083, 0.2083, 0.6528, 0.2222, 0.6528, 0.2222, 0.6667, 0.2083, 0.6667, 0.2222, 0.6528, 0.2361, 0.6528, 0.2361, 0.6667, 0.2222, 0.6667, 0.2083, 0.6111, 0.2222, 0.6111, 0.2222, 0.625, 0.2083, 0.625, 0.2222, 0.6111, 0.2361, 0.6111, 0.2361, 0.625, 0.2222, 0.625, 0.2083, 0.5816, 0.2222, 0.5816, 0.2222, 0.5833, 0.2083, 0.5833, 0.2222, 0.5816, 0.2361, 0.5816, 0.2361, 0.5833, 0.2222, 0.5833, 0.2083, 0.5, 0.2222, 0.5, 0.2222, 0.5417, 0.2083, 0.5417, 0.2222, 0.5, 0.2361, 0.5, 0.2361, 0.5417, 0.2222, 0.5417, 0.75, 0.6681, 0.7639, 0.6681, 0.7639, 0.7083, 0.75, 0.7083, 0.7639, 0.6681, 0.7778, 0.6681, 0.7778, 0.7083, 0.7639, 0.7083, 0.75, 0.6528, 0.7639, 0.6528, 0.7639, 0.6667, 0.75, 0.6667, 0.7639, 0.6528, 0.7778, 0.6528, 0.7778, 0.6667, 0.7639, 0.6667, 0.75, 0.6111, 0.7639, 0.6111, 0.7639, 0.625, 0.75, 0.625, 0.7639, 0.6111, 0.7778, 0.6111, 0.7778, 0.625, 0.7639, 0.625, 0.75, 0.5816, 0.7639, 0.5816, 0.7639, 0.5833, 0.75, 0.5833, 0.7639, 0.5816, 0.7778, 0.5816, 0.7778, 0.5833, 0.7639, 0.5833, 0.75, 0.5, 0.7639, 0.5, 0.7639, 0.5417, 0.75, 0.5417, 0.7639, 0.5, 0.7778, 0.5, 0.7778, 0.5417, 0.7639, 0.5417, 0.75, 0.7083, 0.7639, 0.7083, 0.7639, 0.75, 0.75, 0.75, 0.7639, 0.7083, 0.7778, 0.7083, 0.7778, 0.75, 0.7639, 0.75, 0.5417, 0.875, 0.625, 0.875, 0.625, 0.8889, 0.5417, 0.8889, 0.5417, 0.8889, 0.625, 0.8889, 0.625, 0.9028, 0.5417, 0.9028, 0.2083, 0.7083, 0.2222, 0.7083, 0.2222, 0.75, 0.2083, 0.75, 0.2222, 0.7083, 0.2361, 0.7083, 0.2361, 0.75, 0.2222, 0.75, 0.5417, 0.3333, 0.625, 0.3333, 0.625, 0.3472, 0.5417, 0.3472, 0.5417, 0.3472, 0.625, 0.3472, 0.625, 0.3611, 0.5417, 0.3611, 0.375, 0.3333, 0.4583, 0.3333, 0.4583, 0.3472, 0.375, 0.3472, 0.375, 0.3472, 0.4583, 0.3472, 0.4583, 0.3611, 0.375, 0.3611, 0.375, 0.875, 0.4583, 0.875, 0.4583, 0.8889, 0.375, 0.8889, 0.375, 0.8889, 0.4583, 0.8889, 0.4583, 0.9028, 0.375, 0.9028, 0.4583, 0.875, 0.4583, 0.8889, 0.4583, 0.8889, 0.4583, 0.875, 0.4583, 0.8889, 0.4583, 0.9028, 0.4583, 0.9028, 0.4583, 0.8889, 0.4583, 0.3333, 0.4583, 0.3472, 0.4583, 0.3472, 0.4583, 0.3333, 0.4583, 0.3472, 0.4583, 0.3611, 0.4583, 0.3611, 0.4583, 0.3472, 0.5417, 0.9167, 0.5417, 0.9028, 0.5417, 0.9028, 0.5417, 0.9167, 0.5417, 0.9028, 0.5417, 0.8889, 0.5417, 0.8889, 0.5417, 0.9028, 0.5417, 0.375, 0.5417, 0.3611, 0.5417, 0.3611, 0.5417, 0.375, 0.5417, 0.3611, 0.5417, 0.3472, 0.5417, 0.3472, 0.5417, 0.3611, 0.5417, 0.9179, 0.4583, 0.9179, 0.4583, 0.9179, 0.5417, 0.9179, 0.4583, 0.3472, 0.5417, 0.3472, 0.5417, 0.3611, 0.4583, 0.3611, 0.4583, 0.375, 0.4583, 0.3611, 0.4583, 0.3611, 0.4583, 0.375, 0.4583, 0.8889, 0.5417, 0.8889, 0.5417, 0.9028, 0.4583, 0.9028, 0.1667, 0.6681, 0.2071, 0.6681, 0.2071, 0.7083, 0.1667, 0.7083, 0.1667, 0.6528, 0.2071, 0.6528, 0.2071, 0.6667, 0.1667, 0.6667, 0.1667, 0.6111, 0.2071, 0.6111, 0.2071, 0.625, 0.1667, 0.625, 0.1667, 0.5816, 0.2071, 0.5816, 0.2071, 0.5833, 0.1667, 0.5833, 0.1667, 0.5, 0.2071, 0.5, 0.2071, 0.5417, 0.1667, 0.5417, 0.7917, 0.6681, 0.7929, 0.6681, 0.7929, 0.7083, 0.7917, 0.7083, 0.7917, 0.6528, 0.7929, 0.6528, 0.7929, 0.6667, 0.7917, 0.6667, 0.7917, 0.6111, 0.7929, 0.6111, 0.7929, 0.625, 0.7917, 0.625, 0.7917, 0.5816, 0.7929, 0.5816, 0.7929, 0.5833, 0.7917, 0.5833, 0.7917, 0.5, 0.7929, 0.5, 0.7929, 0.5417, 0.7917, 0.5417, 0.7917, 0.7083, 0.7929, 0.7083, 0.7929, 0.75, 0.7917, 0.75, 0.5417, 0.9167, 0.625, 0.9167, 0.625, 0.9179, 0.5417, 0.9179, 0.1667, 0.7083, 0.2071, 0.7083, 0.2071, 0.75, 0.1667, 0.75, 0.5417, 0.2917, 0.625, 0.2917, 0.625, 0.3321, 0.5417, 0.3321, 0.375, 0.2917, 0.4583, 0.2917, 0.4583, 0.3321, 0.375, 0.3321, 0.375, 0.9167, 0.4583, 0.9167, 0.4583, 0.9179, 0.375, 0.9179, 0.4583, 0.9167, 0.4583, 0.9179, 0.4583, 0.9179, 0.4583, 0.9167, 0.4583, 0.2917, 0.4583, 0.3321, 0.4583, 0.3321, 0.4583, 0.2917, 0.5417, 0.9583, 0.5417, 0.9179, 0.5417, 0.9179, 0.5417, 0.9583, 0.5417, 0.3333, 0.5417, 0.3321, 0.5417, 0.3321, 0.5417, 0.3333, 0.4583, 0.2917, 0.5417, 0.2917, 0.5417, 0.3321, 0.4583, 0.3321, 0.4583, 0.625, 0.4583, 0.6111, 0.4583, 0.6111, 0.4583, 0.625, 0.25, 0.6681, 0.2639, 0.6681, 0.2639, 0.7083, 0.25, 0.7083, 0.2639, 0.6681, 0.2778, 0.6681, 0.2778, 0.7083, 0.2639, 0.7083, 0.25, 0.6528, 0.2639, 0.6528, 0.2639, 0.6667, 0.25, 0.6667, 0.2639, 0.6528, 0.2778, 0.6528, 0.2778, 0.6667, 0.2639, 0.6667, 0.25, 0.6111, 0.2639, 0.6111, 0.2639, 0.625, 0.25, 0.625, 0.2639, 0.6111, 0.2778, 0.6111, 0.2778, 0.625, 0.2639, 0.625, 0.25, 0.5816, 0.2639, 0.5816, 0.2639, 0.5833, 0.25, 0.5833, 0.2639, 0.5816, 0.2778, 0.5816, 0.2778, 0.5833, 0.2639, 0.5833, 0.25, 0.5, 0.2639, 0.5, 0.2639, 0.5417, 0.25, 0.5417, 0.2639, 0.5, 0.2778, 0.5, 0.2778, 0.5417, 0.2639, 0.5417, 0.7083, 0.6681, 0.7222, 0.6681, 0.7222, 0.7083, 0.7083, 0.7083, 0.7222, 0.6681, 0.7361, 0.6681, 0.7361, 0.7083, 0.7222, 0.7083, 0.7083, 0.6528, 0.7222, 0.6528, 0.7222, 0.6667, 0.7083, 0.6667, 0.7222, 0.6528, 0.7361, 0.6528, 0.7361, 0.6667, 0.7222, 0.6667, 0.7083, 0.6111, 0.7222, 0.6111, 0.7222, 0.625, 0.7083, 0.625, 0.7222, 0.6111, 0.7361, 0.6111, 0.7361, 0.625, 0.7222, 0.625, 0.7083, 0.5816, 0.7222, 0.5816, 0.7222, 0.5833, 0.7083, 0.5833, 0.7222, 0.5816, 0.7361, 0.5816, 0.7361, 0.5833, 0.7222, 0.5833, 0.7083, 0.5, 0.7222, 0.5, 0.7222, 0.5417, 0.7083, 0.5417, 0.7222, 0.5, 0.7361, 0.5, 0.7361, 0.5417, 0.7222, 0.5417, 0.7083, 0.7083, 0.7222, 0.7083, 0.7222, 0.75, 0.7083, 0.75, 0.7222, 0.7083, 0.7361, 0.7083, 0.7361, 0.75, 0.7222, 0.75, 0.5417, 0.8333, 0.625, 0.8333, 0.625, 0.8472, 0.5417, 0.8472, 0.5417, 0.8472, 0.625, 0.8472, 0.625, 0.8611, 0.5417, 0.8611, 0.25, 0.7083, 0.2639, 0.7083, 0.2639, 0.75, 0.25, 0.75, 0.2639, 0.7083, 0.2778, 0.7083, 0.2778, 0.75, 0.2639, 0.75, 0.5417, 0.375, 0.625, 0.375, 0.625, 0.3889, 0.5417, 0.3889, 0.5417, 0.3889, 0.625, 0.3889, 0.625, 0.4028, 0.5417, 0.4028, 0.375, 0.375, 0.4583, 0.375, 0.4583, 0.3889, 0.375, 0.3889, 0.375, 0.3889, 0.4583, 0.3889, 0.4583, 0.4028, 0.375, 0.4028, 0.375, 0.8333, 0.4583, 0.8333, 0.4583, 0.8472, 0.375, 0.8472, 0.375, 0.8472, 0.4583, 0.8472, 0.4583, 0.8611, 0.375, 0.8611, 0.4583, 0.8333, 0.4583, 0.8472, 0.4583, 0.8472, 0.4583, 0.8333, 0.4583, 0.8472, 0.4583, 0.8611, 0.4583, 0.8611, 0.4583, 0.8472, 0.4583, 0.375, 0.4583, 0.3889, 0.4583, 0.3889, 0.4583, 0.375, 0.4583, 0.3889, 0.4583, 0.4028, 0.4583, 0.4028, 0.4583, 0.3889, 0.5417, 0.875, 0.5417, 0.8611, 0.5417, 0.8611, 0.5417, 0.875, 0.5417, 0.8611, 0.5417, 0.8472, 0.5417, 0.8472, 0.5417, 0.8611, 0.5417, 0.4167, 0.5417, 0.4028, 0.5417, 0.4028, 0.5417, 0.4167, 0.5417, 0.4028, 0.5417, 0.3889, 0.5417, 0.3889, 0.5417, 0.4028, 0.4583, 0.3321, 0.5417, 0.3321, 0.5417, 0.3321, 0.4583, 0.3321, 0.4583, 0.3889, 0.5417, 0.3889, 0.5417, 0.4028, 0.4583, 0.4028, 0.4583, 0.3333, 0.4583, 0.3321, 0.4583, 0.3321, 0.4583, 0.3333, 0.4583, 0.8472, 0.5417, 0.8472, 0.5417, 0.8611, 0.4583, 0.8611, 0.2917, 0.6681, 0.2935, 0.6681, 0.2935, 0.7083, 0.2917, 0.7083, 0.2917, 0.6528, 0.2935, 0.6528, 0.2935, 0.6667, 0.2917, 0.6667, 0.2917, 0.6111, 0.2935, 0.6111, 0.2935, 0.625, 0.2917, 0.625, 0.2917, 0.5816, 0.2935, 0.5816, 0.2935, 0.5833, 0.2917, 0.5833, 0.2917, 0.5, 0.2935, 0.5, 0.2935, 0.5417, 0.2917, 0.5417, 0.6667, 0.6681, 0.7065, 0.6681, 0.7065, 0.7083, 0.6667, 0.7083, 0.6667, 0.6528, 0.7065, 0.6528, 0.7065, 0.6667, 0.6667, 0.6667, 0.6667, 0.6111, 0.7065, 0.6111, 0.7065, 0.625, 0.6667, 0.625, 0.6667, 0.5816, 0.7065, 0.5816, 0.7065, 0.5833, 0.6667, 0.5833, 0.6667, 0.5, 0.7065, 0.5, 0.7065, 0.5417, 0.6667, 0.5417, 0.6667, 0.7083, 0.7065, 0.7083, 0.7065, 0.75, 0.6667, 0.75, 0.5417, 0.7917, 0.625, 0.7917, 0.625, 0.8315, 0.5417, 0.8315, 0.2917, 0.7083, 0.2935, 0.7083, 0.2935, 0.75, 0.2917, 0.75, 0.5417, 0.4167, 0.625, 0.4167, 0.625, 0.4185, 0.5417, 0.4185, 0.375, 0.4167, 0.4583, 0.4167, 0.4583, 0.4185, 0.375, 0.4185, 0.375, 0.7917, 0.4583, 0.7917, 0.4583, 0.8315, 0.375, 0.8315, 0.4583, 0.7917, 0.4583, 0.8315, 0.4583, 0.8315, 0.4583, 0.7917, 0.5417, 0.8333, 0.5417, 0.8315, 0.5417, 0.8315, 0.5417, 0.8333, 0.4583, 0.4167, 0.4583, 0.4185, 0.4583, 0.4185, 0.4583, 0.4167, 0.5417, 0.4583, 0.5417, 0.4185, 0.5417, 0.4185, 0.5417, 0.4583, 0.4583, 0.5833, 0.4583, 0.5816, 0.4583, 0.5816, 0.4583, 0.5833, 0.4583, 0.7917, 0.5417, 0.7917, 0.5417, 0.8315, 0.4583, 0.8315, 0.6667, 0.6667, 0.7065, 0.6667, 0.7065, 0.6681, 0.6667, 0.6681, 0.2917, 0.6667, 0.2935, 0.6667, 0.2935, 0.6681, 0.2917, 0.6681, 0.7222, 0.6667, 0.7361, 0.6667, 0.7361, 0.6681, 0.7222, 0.6681, 0.7083, 0.6667, 0.7222, 0.6667, 0.7222, 0.6681, 0.7083, 0.6681, 0.2639, 0.6667, 0.2778, 0.6667, 0.2778, 0.6681, 0.2639, 0.6681, 0.25, 0.6667, 0.2639, 0.6667, 0.2639, 0.6681, 0.25, 0.6681, 0.7917, 0.6667, 0.7929, 0.6667, 0.7929, 0.6681, 0.7917, 0.6681, 0.1667, 0.6667, 0.2071, 0.6667, 0.2071, 0.6681, 0.1667, 0.6681, 0.7639, 0.6667, 0.7778, 0.6667, 0.7778, 0.6681, 0.7639, 0.6681, 0.75, 0.6667, 0.7639, 0.6667, 0.7639, 0.6681, 0.75, 0.6681, 0.2222, 0.6667, 0.2361, 0.6667, 0.2361, 0.6681, 0.2222, 0.6681, 0.2083, 0.6667, 0.2222, 0.6667, 0.2222, 0.6681, 0.2083, 0.6681, 0.8333, 0.6667, 0.875, 0.6667, 0.875, 0.6681, 0.8333, 0.6681, 0.5417, 0.04167, 0.625, 0.04167, 0.625, 0.08191, 0.5417, 0.08191, 0.3333, 0.6667, 0.375, 0.6667, 0.375, 0.6681, 0.3333, 0.6681, 0.5417, 0.6667, 0.625, 0.6667, 0.625, 0.6681, 0.5417, 0.6681, 0.375, 0.6667, 0.4583, 0.6667, 0.4583, 0.6681, 0.375, 0.6681, 0.375, 0.04167, 0.4583, 0.04167, 0.4583, 0.08191, 0.375, 0.08191, 0.125, 0.6667, 0.1667, 0.6667, 0.1667, 0.6681, 0.125, 0.6681, 0.2071, 0.6667, 0.2083, 0.6667, 0.2083, 0.6681, 0.2071, 0.6681, 0.2361, 0.6667, 0.25, 0.6667, 0.25, 0.6681, 0.2361, 0.6681, 0.2778, 0.6667, 0.2917, 0.6667, 0.2917, 0.6681, 0.2778, 0.6681, 0.2935, 0.6667, 0.3333, 0.6667, 0.3333, 0.6681, 0.2935, 0.6681, 0.625, 0.6667, 0.6667, 0.6667, 0.6667, 0.6681, 0.625, 0.6681, 0.7065, 0.6667, 0.7083, 0.6667, 0.7083, 0.6681, 0.7065, 0.6681, 0.7361, 0.6667, 0.75, 0.6667, 0.75, 0.6681, 0.7361, 0.6681, 0.7778, 0.6667, 0.7917, 0.6667, 0.7917, 0.6681, 0.7778, 0.6681, 0.7929, 0.6667, 0.8333, 0.6667, 0.8333, 0.6681, 0.7929, 0.6681, 0.4583, 0.04167, 0.4583, 0.08191, 0.4583, 0.08191, 0.4583, 0.04167, 0.5417, 0.08333, 0.5417, 0.08191, 0.5417, 0.08191, 0.5417, 0.08333, 0.4583, 0.6667, 0.4583, 0.6681, 0.4583, 0.6681, 0.4583, 0.6667, 0.5417, 0.5833, 0.5417, 0.5972, 0.5417, 0.5972, 0.5417, 0.5833, 0.4583, 0.04167, 0.5417, 0.04167, 0.5417, 0.08191, 0.4583, 0.08191, 0.5417, 0.7083, 0.5417, 0.6681, 0.5417, 0.6681, 0.5417, 0.7083, 0.6667, 0.625, 0.7065, 0.625, 0.7065, 0.6389, 0.6667, 0.6389, 0.6667, 0.6389, 0.7065, 0.6389, 0.7065, 0.6528, 0.6667, 0.6528, 0.2917, 0.625, 0.2935, 0.625, 0.2935, 0.6389, 0.2917, 0.6389, 0.2917, 0.6389, 0.2935, 0.6389, 0.2935, 0.6528, 0.2917, 0.6528, 0.7222, 0.625, 0.7361, 0.625, 0.7361, 0.6389, 0.7222, 0.6389, 0.7222, 0.6389, 0.7361, 0.6389, 0.7361, 0.6528, 0.7222, 0.6528, 0.7083, 0.625, 0.7222, 0.625, 0.7222, 0.6389, 0.7083, 0.6389, 0.7083, 0.6389, 0.7222, 0.6389, 0.7222, 0.6528, 0.7083, 0.6528, 0.2639, 0.625, 0.2778, 0.625, 0.2778, 0.6389, 0.2639, 0.6389, 0.2639, 0.6389, 0.2778, 0.6389, 0.2778, 0.6528, 0.2639, 0.6528, 0.25, 0.625, 0.2639, 0.625, 0.2639, 0.6389, 0.25, 0.6389, 0.25, 0.6389, 0.2639, 0.6389, 0.2639, 0.6528, 0.25, 0.6528, 0.7917, 0.625, 0.7929, 0.625, 0.7929, 0.6389, 0.7917, 0.6389, 0.7917, 0.6389, 0.7929, 0.6389, 0.7929, 0.6528, 0.7917, 0.6528, 0.1667, 0.625, 0.2071, 0.625, 0.2071, 0.6389, 0.1667, 0.6389, 0.1667, 0.6389, 0.2071, 0.6389, 0.2071, 0.6528, 0.1667, 0.6528, 0.7639, 0.625, 0.7778, 0.625, 0.7778, 0.6389, 0.7639, 0.6389, 0.7639, 0.6389, 0.7778, 0.6389, 0.7778, 0.6528, 0.7639, 0.6528, 0.75, 0.625, 0.7639, 0.625, 0.7639, 0.6389, 0.75, 0.6389, 0.75, 0.6389, 0.7639, 0.6389, 0.7639, 0.6528, 0.75, 0.6528, 0.2222, 0.625, 0.2361, 0.625, 0.2361, 0.6389, 0.2222, 0.6389, 0.2222, 0.6389, 0.2361, 0.6389, 0.2361, 0.6528, 0.2222, 0.6528, 0.2083, 0.625, 0.2222, 0.625, 0.2222, 0.6389, 0.2083, 0.6389, 0.2083, 0.6389, 0.2222, 0.6389, 0.2222, 0.6528, 0.2083, 0.6528, 0.8333, 0.625, 0.875, 0.625, 0.875, 0.6389, 0.8333, 0.6389, 0.8333, 0.6389, 0.875, 0.6389, 0.875, 0.6528, 0.8333, 0.6528, 0.5417, 0.08333, 0.625, 0.08333, 0.625, 0.09722, 0.5417, 0.09722, 0.5417, 0.09722, 0.625, 0.09722, 0.625, 0.1111, 0.5417, 0.1111, 0.3333, 0.625, 0.375, 0.625, 0.375, 0.6389, 0.3333, 0.6389, 0.3333, 0.6389, 0.375, 0.6389, 0.375, 0.6528, 0.3333, 0.6528, 0.5417, 0.625, 0.625, 0.625, 0.625, 0.6389, 0.5417, 0.6389, 0.5417, 0.6389, 0.625, 0.6389, 0.625, 0.6528, 0.5417, 0.6528, 0.375, 0.625, 0.4583, 0.625, 0.4583, 0.6389, 0.375, 0.6389, 0.375, 0.6389, 0.4583, 0.6389, 0.4583, 0.6528, 0.375, 0.6528, 0.375, 0.08333, 0.4583, 0.08333, 0.4583, 0.09722, 0.375, 0.09722, 0.375, 0.09722, 0.4583, 0.09722, 0.4583, 0.1111, 0.375, 0.1111, 0.125, 0.625, 0.1667, 0.625, 0.1667, 0.6389, 0.125, 0.6389, 0.125, 0.6389, 0.1667, 0.6389, 0.1667, 0.6528, 0.125, 0.6528, 0.2071, 0.625, 0.2083, 0.625, 0.2083, 0.6389, 0.2071, 0.6389, 0.2071, 0.6389, 0.2083, 0.6389, 0.2083, 0.6528, 0.2071, 0.6528, 0.2361, 0.625, 0.25, 0.625, 0.25, 0.6389, 0.2361, 0.6389, 0.2361, 0.6389, 0.25, 0.6389, 0.25, 0.6528, 0.2361, 0.6528, 0.2778, 0.625, 0.2917, 0.625, 0.2917, 0.6389, 0.2778, 0.6389, 0.2778, 0.6389, 0.2917, 0.6389, 0.2917, 0.6528, 0.2778, 0.6528, 0.2935, 0.625, 0.3333, 0.625, 0.3333, 0.6389, 0.2935, 0.6389, 0.2935, 0.6389, 0.3333, 0.6389, 0.3333, 0.6528, 0.2935, 0.6528, 0.625, 0.625, 0.6667, 0.625, 0.6667, 0.6389, 0.625, 0.6389, 0.625, 0.6389, 0.6667, 0.6389, 0.6667, 0.6528, 0.625, 0.6528, 0.7065, 0.625, 0.7083, 0.625, 0.7083, 0.6389, 0.7065, 0.6389, 0.7065, 0.6389, 0.7083, 0.6389, 0.7083, 0.6528, 0.7065, 0.6528, 0.7361, 0.625, 0.75, 0.625, 0.75, 0.6389, 0.7361, 0.6389, 0.7361, 0.6389, 0.75, 0.6389, 0.75, 0.6528, 0.7361, 0.6528, 0.7778, 0.625, 0.7917, 0.625, 0.7917, 0.6389, 0.7778, 0.6389, 0.7778, 0.6389, 0.7917, 0.6389, 0.7917, 0.6528, 0.7778, 0.6528, 0.7929, 0.625, 0.8333, 0.625, 0.8333, 0.6389, 0.7929, 0.6389, 0.7929, 0.6389, 0.8333, 0.6389, 0.8333, 0.6528, 0.7929, 0.6528, 0.4583, 0.08333, 0.4583, 0.09722, 0.4583, 0.09722, 0.4583, 0.08333, 0.4583, 0.09722, 0.4583, 0.1111, 0.4583, 0.1111, 0.4583, 0.09722, 0.4583, 0.625, 0.4583, 0.6389, 0.4583, 0.6389, 0.4583, 0.625, 0.4583, 0.6389, 0.4583, 0.6528, 0.4583, 0.6528, 0.4583, 0.6389, 0.5417, 0.125, 0.5417, 0.1111, 0.5417, 0.1111, 0.5417, 0.125, 0.5417, 0.1111, 0.5417, 0.09722, 0.5417, 0.09722, 0.5417, 0.1111, 0.4583, 0.1528, 0.5417, 0.1528, 0.5417, 0.1528, 0.4583, 0.1528, 0.4583, 0.6389, 0.5417, 0.6389, 0.5417, 0.6528, 0.4583, 0.6528, 0.5417, 0.08333, 0.5417, 0.09722, 0.5417, 0.09722, 0.5417, 0.08333, 0.4583, 0.09722, 0.5417, 0.09722, 0.5417, 0.1111, 0.4583, 0.1111, 0.5417, 0.6667, 0.5417, 0.6528, 0.5417, 0.6528, 0.5417, 0.6667, 0.5417, 0.6528, 0.5417, 0.6389, 0.5417, 0.6389, 0.5417, 0.6528, 0.6667, 0.5833, 0.7065, 0.5833, 0.7065, 0.5972, 0.6667, 0.5972, 0.6667, 0.5972, 0.7065, 0.5972, 0.7065, 0.6111, 0.6667, 0.6111, 0.2917, 0.5833, 0.2935, 0.5833, 0.2935, 0.5972, 0.2917, 0.5972, 0.2917, 0.5972, 0.2935, 0.5972, 0.2935, 0.6111, 0.2917, 0.6111, 0.7222, 0.5833, 0.7361, 0.5833, 0.7361, 0.5972, 0.7222, 0.5972, 0.7222, 0.5972, 0.7361, 0.5972, 0.7361, 0.6111, 0.7222, 0.6111, 0.7083, 0.5833, 0.7222, 0.5833, 0.7222, 0.5972, 0.7083, 0.5972, 0.7083, 0.5972, 0.7222, 0.5972, 0.7222, 0.6111, 0.7083, 0.6111, 0.2639, 0.5833, 0.2778, 0.5833, 0.2778, 0.5972, 0.2639, 0.5972, 0.2639, 0.5972, 0.2778, 0.5972, 0.2778, 0.6111, 0.2639, 0.6111, 0.25, 0.5833, 0.2639, 0.5833, 0.2639, 0.5972, 0.25, 0.5972, 0.25, 0.5972, 0.2639, 0.5972, 0.2639, 0.6111, 0.25, 0.6111, 0.7917, 0.5833, 0.7929, 0.5833, 0.7929, 0.5972, 0.7917, 0.5972, 0.7917, 0.5972, 0.7929, 0.5972, 0.7929, 0.6111, 0.7917, 0.6111, 0.1667, 0.5833, 0.2071, 0.5833, 0.2071, 0.5972, 0.1667, 0.5972, 0.1667, 0.5972, 0.2071, 0.5972, 0.2071, 0.6111, 0.1667, 0.6111, 0.7639, 0.5833, 0.7778, 0.5833, 0.7778, 0.5972, 0.7639, 0.5972, 0.7639, 0.5972, 0.7778, 0.5972, 0.7778, 0.6111, 0.7639, 0.6111, 0.75, 0.5833, 0.7639, 0.5833, 0.7639, 0.5972, 0.75, 0.5972, 0.75, 0.5972, 0.7639, 0.5972, 0.7639, 0.6111, 0.75, 0.6111, 0.2222, 0.5833, 0.2361, 0.5833, 0.2361, 0.5972, 0.2222, 0.5972, 0.2222, 0.5972, 0.2361, 0.5972, 0.2361, 0.6111, 0.2222, 0.6111, 0.2083, 0.5833, 0.2222, 0.5833, 0.2222, 0.5972, 0.2083, 0.5972, 0.2083, 0.5972, 0.2222, 0.5972, 0.2222, 0.6111, 0.2083, 0.6111, 0.8333, 0.5833, 0.875, 0.5833, 0.875, 0.5972, 0.8333, 0.5972, 0.8333, 0.5972, 0.875, 0.5972, 0.875, 0.6111, 0.8333, 0.6111, 0.5417, 0.125, 0.625, 0.125, 0.625, 0.1389, 0.5417, 0.1389, 0.5417, 0.1389, 0.625, 0.1389, 0.625, 0.1528, 0.5417, 0.1528, 0.3333, 0.5833, 0.375, 0.5833, 0.375, 0.5972, 0.3333, 0.5972, 0.3333, 0.5972, 0.375, 0.5972, 0.375, 0.6111, 0.3333, 0.6111, 0.5417, 0.5833, 0.625, 0.5833, 0.625, 0.5972, 0.5417, 0.5972, 0.5417, 0.5972, 0.625, 0.5972, 0.625, 0.6111, 0.5417, 0.6111, 0.375, 0.5833, 0.4583, 0.5833, 0.4583, 0.5972, 0.375, 0.5972, 0.375, 0.5972, 0.4583, 0.5972, 0.4583, 0.6111, 0.375, 0.6111, 0.375, 0.125, 0.4583, 0.125, 0.4583, 0.1389, 0.375, 0.1389, 0.375, 0.1389, 0.4583, 0.1389, 0.4583, 0.1528, 0.375, 0.1528, 0.125, 0.5833, 0.1667, 0.5833, 0.1667, 0.5972, 0.125, 0.5972, 0.125, 0.5972, 0.1667, 0.5972, 0.1667, 0.6111, 0.125, 0.6111, 0.2071, 0.5833, 0.2083, 0.5833, 0.2083, 0.5972, 0.2071, 0.5972, 0.2071, 0.5972, 0.2083, 0.5972, 0.2083, 0.6111, 0.2071, 0.6111, 0.2361, 0.5833, 0.25, 0.5833, 0.25, 0.5972, 0.2361, 0.5972, 0.2361, 0.5972, 0.25, 0.5972, 0.25, 0.6111, 0.2361, 0.6111, 0.2778, 0.5833, 0.2917, 0.5833, 0.2917, 0.5972, 0.2778, 0.5972, 0.2778, 0.5972, 0.2917, 0.5972, 0.2917, 0.6111, 0.2778, 0.6111, 0.2935, 0.5833, 0.3333, 0.5833, 0.3333, 0.5972, 0.2935, 0.5972, 0.2935, 0.5972, 0.3333, 0.5972, 0.3333, 0.6111, 0.2935, 0.6111, 0.625, 0.5833, 0.6667, 0.5833, 0.6667, 0.5972, 0.625, 0.5972, 0.625, 0.5972, 0.6667, 0.5972, 0.6667, 0.6111, 0.625, 0.6111, 0.7065, 0.5833, 0.7083, 0.5833, 0.7083, 0.5972, 0.7065, 0.5972, 0.7065, 0.5972, 0.7083, 0.5972, 0.7083, 0.6111, 0.7065, 0.6111, 0.7361, 0.5833, 0.75, 0.5833, 0.75, 0.5972, 0.7361, 0.5972, 0.7361, 0.5972, 0.75, 0.5972, 0.75, 0.6111, 0.7361, 0.6111, 0.7778, 0.5833, 0.7917, 0.5833, 0.7917, 0.5972, 0.7778, 0.5972, 0.7778, 0.5972, 0.7917, 0.5972, 0.7917, 0.6111, 0.7778, 0.6111, 0.7929, 0.5833, 0.8333, 0.5833, 0.8333, 0.5972, 0.7929, 0.5972, 0.7929, 0.5972, 0.8333, 0.5972, 0.8333, 0.6111, 0.7929, 0.6111, 0.4583, 0.125, 0.4583, 0.1389, 0.4583, 0.1389, 0.4583, 0.125, 0.4583, 0.1389, 0.4583, 0.1528, 0.4583, 0.1528, 0.4583, 0.1389, 0.4583, 0.5833, 0.4583, 0.5972, 0.4583, 0.5972, 0.4583, 0.5833, 0.4583, 0.5972, 0.4583, 0.6111, 0.4583, 0.6111, 0.4583, 0.5972, 0.5417, 0.1389, 0.4583, 0.1389, 0.4583, 0.1389, 0.5417, 0.1389, 0.4583, 0.5972, 0.5417, 0.5972, 0.5417, 0.6111, 0.4583, 0.6111, 0.5417, 0.1667, 0.5417, 0.1528, 0.5417, 0.1528, 0.5417, 0.1667, 0.5417, 0.1528, 0.5417, 0.1389, 0.5417, 0.1389, 0.5417, 0.1528, 0.4583, 0.5972, 0.4583, 0.5833, 0.4583, 0.5833, 0.4583, 0.5972, 0.4583, 0.1389, 0.5417, 0.1389, 0.5417, 0.1528, 0.4583, 0.1528, 0.5417, 0.625, 0.5417, 0.6111, 0.5417, 0.6111, 0.5417, 0.625, 0.5417, 0.6111, 0.5417, 0.5972, 0.5417, 0.5972, 0.5417, 0.6111, 0.6667, 0.5417, 0.7065, 0.5417, 0.7065, 0.5816, 0.6667, 0.5816, 0.2917, 0.5417, 0.2935, 0.5417, 0.2935, 0.5816, 0.2917, 0.5816, 0.7222, 0.5417, 0.7361, 0.5417, 0.7361, 0.5816, 0.7222, 0.5816, 0.7083, 0.5417, 0.7222, 0.5417, 0.7222, 0.5816, 0.7083, 0.5816, 0.2639, 0.5417, 0.2778, 0.5417, 0.2778, 0.5816, 0.2639, 0.5816, 0.25, 0.5417, 0.2639, 0.5417, 0.2639, 0.5816, 0.25, 0.5816, 0.7917, 0.5417, 0.7929, 0.5417, 0.7929, 0.5816, 0.7917, 0.5816, 0.1667, 0.5417, 0.2071, 0.5417, 0.2071, 0.5816, 0.1667, 0.5816, 0.7639, 0.5417, 0.7778, 0.5417, 0.7778, 0.5816, 0.7639, 0.5816, 0.75, 0.5417, 0.7639, 0.5417, 0.7639, 0.5816, 0.75, 0.5816, 0.2222, 0.5417, 0.2361, 0.5417, 0.2361, 0.5816, 0.2222, 0.5816, 0.2083, 0.5417, 0.2222, 0.5417, 0.2222, 0.5816, 0.2083, 0.5816, 0.8333, 0.5417, 0.875, 0.5417, 0.875, 0.5816, 0.8333, 0.5816, 0.5417, 0.1667, 0.625, 0.1667, 0.625, 0.1684, 0.5417, 0.1684, 0.3333, 0.5417, 0.375, 0.5417, 0.375, 0.5816, 0.3333, 0.5816, 0.5417, 0.5417, 0.625, 0.5417, 0.625, 0.5816, 0.5417, 0.5816, 0.375, 0.5417, 0.4583, 0.5417, 0.4583, 0.5816, 0.375, 0.5816, 0.375, 0.1667, 0.4583, 0.1667, 0.4583, 0.1684, 0.375, 0.1684, 0.125, 0.5417, 0.1667, 0.5417, 0.1667, 0.5816, 0.125, 0.5816, 0.2071, 0.5417, 0.2083, 0.5417, 0.2083, 0.5816, 0.2071, 0.5816, 0.2361, 0.5417, 0.25, 0.5417, 0.25, 0.5816, 0.2361, 0.5816, 0.2778, 0.5417, 0.2917, 0.5417, 0.2917, 0.5816, 0.2778, 0.5816, 0.2935, 0.5417, 0.3333, 0.5417, 0.3333, 0.5816, 0.2935, 0.5816, 0.625, 0.5417, 0.6667, 0.5417, 0.6667, 0.5816, 0.625, 0.5816, 0.7065, 0.5417, 0.7083, 0.5417, 0.7083, 0.5816, 0.7065, 0.5816, 0.7361, 0.5417, 0.75, 0.5417, 0.75, 0.5816, 0.7361, 0.5816, 0.7778, 0.5417, 0.7917, 0.5417, 0.7917, 0.5816, 0.7778, 0.5816, 0.7929, 0.5417, 0.8333, 0.5417, 0.8333, 0.5816, 0.7929, 0.5816, 0.4583, 0.1667, 0.4583, 0.1684, 0.4583, 0.1684, 0.4583, 0.1667, 0.4583, 0.5417, 0.4583, 0.5816, 0.4583, 0.5816, 0.4583, 0.5417, 0.4583, 0.5417, 0.5417, 0.5417, 0.5417, 0.5816, 0.4583, 0.5816, 0.5417, 0.2083, 0.5417, 0.1684, 0.5417, 0.1684, 0.5417, 0.2083, 0.5417, 0.5833, 0.5417, 0.5816, 0.5417, 0.5816, 0.5417, 0.5833, 0.4583, 0.09722, 0.4583, 0.08333, 0.4583, 0.08333, 0.4583, 0.09722, 0.4583, 0.8315, 0.5417, 0.8315, 0.5417, 0.8333, 0.4583, 0.8333, 0.4583, 0.8611, 0.5417, 0.8611, 0.5417, 0.875, 0.4583, 0.875, 0.4583, 0.9028, 0.5417, 0.9028, 0.5417, 0.9167, 0.4583, 0.9167, 0.4583, 0.3321, 0.5417, 0.3321, 0.5417, 0.3333, 0.4583, 0.3333, 0.4583, 0.3611, 0.5417, 0.3611, 0.5417, 0.375, 0.4583, 0.375, 0.4583, 0.4028, 0.5417, 0.4028, 0.5417, 0.4167, 0.4583, 0.4167, 0.4583, 0.08191, 0.5417, 0.08191, 0.5417, 0.08333, 0.4583, 0.08333, 0.4583, 0.1111, 0.5417, 0.1111, 0.5417, 0.125, 0.4583, 0.125, 0.4583, 0.1528, 0.5417, 0.1528, 0.5417, 0.1667, 0.4583, 0.1667, 0.4583, 0.5816, 0.5417, 0.5816, 0.5417, 0.5833, 0.4583, 0.5833, 0.4583, 0.6111, 0.5417, 0.6111, 0.5417, 0.625, 0.4583, 0.625, 0.4583, 0.6528, 0.5417, 0.6528, 0.5417, 0.6667, 0.4583, 0.6667, 0.4583, 0.3333, 0.5417, 0.3333, 0.5417, 0.3472, 0.4583, 0.3472, 0.4583, 0.875, 0.5417, 0.875, 0.5417, 0.8889, 0.4583, 0.8889, 0.4583, 0.9167, 0.5417, 0.9167, 0.5417, 0.9179, 0.4583, 0.9179, 0.4583, 0.375, 0.5417, 0.375, 0.5417, 0.3889, 0.4583, 0.3889, 0.4583, 0.8333, 0.5417, 0.8333, 0.5417, 0.8472, 0.4583, 0.8472, 0.4583, 0.4167, 0.5417, 0.4167, 0.5417, 0.4185, 0.4583, 0.4185, 0.4583, 0.6667, 0.5417, 0.6667, 0.5417, 0.6681, 0.4583, 0.6681, 0.4583, 0.625, 0.5417, 0.625, 0.5417, 0.6389, 0.4583, 0.6389, 0.4583, 0.08333, 0.5417, 0.08333, 0.5417, 0.09722, 0.4583, 0.09722, 0.4583, 0.5833, 0.5417, 0.5833, 0.5417, 0.5972, 0.4583, 0.5972, 0.4583, 0.125, 0.5417, 0.125, 0.5417, 0.1389, 0.4583, 0.1389, 0.4583, 0.1667, 0.5417, 0.1667, 0.5417, 0.1684, 0.4583, 0.1684, 0.5417, 0.6667, 0.5417, 0.6681, 0.5417, 0.6681, 0.5417, 0.6667, 0.5417, 0.375, 0.5417, 0.3889, 0.5417, 0.3889, 0.5417, 0.375, 0.4583, 0.1684, 0.4583, 0.1667, 0.4583, 0.1667, 0.4583, 0.1684, 0.5417, 0.6111, 0.5417, 0.625, 0.5417, 0.625, 0.5417, 0.6111, 0.5417, 0.3611, 0.5417, 0.375, 0.5417, 0.375, 0.5417, 0.3611, 0.4583, 0.8889, 0.4583, 0.875, 0.4583, 0.875, 0.4583, 0.8889, 0.5417, 0.1667, 0.5417, 0.1684, 0.5417, 0.1684, 0.5417, 0.1667, 0.5417, 0.6528, 0.5417, 0.6667, 0.5417, 0.6667, 0.5417, 0.6528, 0.5417, 0.4028, 0.5417, 0.4167, 0.5417, 0.4167, 0.5417, 0.4028, 0.4583, 0.8472, 0.4583, 0.8333, 0.4583, 0.8333, 0.4583, 0.8472, 0.5417, 0.3472, 0.4583, 0.3472, 0.4583, 0.3472, 0.5417, 0.3472, 0.5417, 0.875, 0.5417, 0.8889, 0.5417, 0.8889, 0.5417, 0.875, 0.4583, 0.3611, 0.5417, 0.3611, 0.5417, 0.3611, 0.4583, 0.3611, 0.5417, 0.3889, 0.4583, 0.3889, 0.4583, 0.3889, 0.5417, 0.3889, 0.4583, 0.08333, 0.4583, 0.08191, 0.4583, 0.08191, 0.4583, 0.08333, 0.4583, 0.8333, 0.4583, 0.8315, 0.4583, 0.8315, 0.4583, 0.8333, 0.5417, 0.8333, 0.5417, 0.8472, 0.5417, 0.8472, 0.5417, 0.8333, 0.5417, 0.8889, 0.4583, 0.8889, 0.4583, 0.8889, 0.5417, 0.8889, 0.4583, 0.4028, 0.5417, 0.4028, 0.5417, 0.4028, 0.4583, 0.4028, 0.4583, 0.125, 0.4583, 0.1111, 0.4583, 0.1111, 0.4583, 0.125, 0.4583, 0.875, 0.4583, 0.8611, 0.4583, 0.8611, 0.4583, 0.875, 0.4583, 0.9028, 0.5417, 0.9028, 0.5417, 0.9028, 0.4583, 0.9028, 0.5417, 0.8472, 0.4583, 0.8472, 0.4583, 0.8472, 0.5417, 0.8472, 0.4583, 0.1667, 0.4583, 0.1528, 0.4583, 0.1528, 0.4583, 0.1667, 0.4583, 0.9167, 0.4583, 0.9028, 0.4583, 0.9028, 0.4583, 0.9167, 0.4583, 0.8611, 0.5417, 0.8611, 0.5417, 0.8611, 0.4583, 0.8611, 0.4583, 0.4185, 0.4583, 0.4167, 0.4583, 0.4167, 0.4583, 0.4185, 0.5417, 0.08191, 0.5417, 0.08333, 0.5417, 0.08333, 0.5417, 0.08191, 0.5417, 0.8315, 0.5417, 0.8333, 0.5417, 0.8333, 0.5417, 0.8315, 0.4583, 0.9179, 0.4583, 0.9167, 0.4583, 0.9167, 0.4583, 0.9179, 0.5417, 0.4167, 0.5417, 0.4185, 0.5417, 0.4185, 0.5417, 0.4167, 0.5417, 0.1111, 0.5417, 0.125, 0.5417, 0.125, 0.5417, 0.1111, 0.5417, 0.8611, 0.5417, 0.875, 0.5417, 0.875, 0.5417, 0.8611, 0.5417, 0.9167, 0.5417, 0.9179, 0.5417, 0.9179, 0.5417, 0.9167, 0.5417, 0.1528, 0.5417, 0.1667, 0.5417, 0.1667, 0.5417, 0.1528, 0.5417, 0.9028, 0.5417, 0.9167, 0.5417, 0.9167, 0.5417, 0.9028, 0.4583, 0.5816, 0.5417, 0.5816, 0.5417, 0.5816, 0.4583, 0.5816, 0.5417, 0.6681, 0.4583, 0.6681, 0.4583, 0.6681, 0.5417, 0.6681, 0.4583, 0.08191, 0.5417, 0.08191, 0.5417, 0.08191, 0.4583, 0.08191, 0.5417, 0.1684, 0.4583, 0.1684, 0.4583, 0.1684, 0.5417, 0.1684, 0.5417, 0.6389, 0.4583, 0.6389, 0.4583, 0.6389, 0.5417, 0.6389, 0.4583, 0.6528, 0.5417, 0.6528, 0.5417, 0.6528, 0.4583, 0.6528, 0.4583, 0.6389, 0.4583, 0.625, 0.4583, 0.625, 0.4583, 0.6389, 0.5417, 0.09722, 0.4583, 0.09722, 0.4583, 0.09722, 0.5417, 0.09722, 0.5417, 0.5972, 0.4583, 0.5972, 0.4583, 0.5972, 0.5417, 0.5972, 0.4583, 0.1111, 0.5417, 0.1111, 0.5417, 0.1111, 0.4583, 0.1111, 0.5417, 0.625, 0.5417, 0.6389, 0.5417, 0.6389, 0.5417, 0.625, 0.4583, 0.6111, 0.5417, 0.6111, 0.5417, 0.6111, 0.4583, 0.6111])
me_cube.materials.append(mat_copper_sky)
me_cube.materials.append(mat_glass)
me_cube.use_remesh_preserve_volume = False
me_cube.use_remesh_preserve_attributes = False
me_cube.use_mirror_vertex_groups = False
me_cube.update()

# ---- objects
ob_mid_section_skyscraper = bpy.data.objects.new('mid section skyscraper', me_cube)

# ---- transforms, parenting, visibility, modifiers, constraints
ob_mid_section_skyscraper.location = (0.0, 0.0, 0.0)
ob_mid_section_skyscraper.lock_rotations_4d = False
ob_mid_section_skyscraper.empty_display_type = 'ARROWS'
ob_mid_section_skyscraper.lineart.crease_threshold = 0.0

# ---- collection membership
col_mid_section_copper.objects.link(ob_mid_section_skyscraper)

# ---- scene / render settings (as saved in the file)
scene.frame_start = 1; scene.frame_end = 250; scene.frame_set(1)
scene.render.engine = 'CYCLES'
scene.cycles.use_denoising = False
scene.cycles.samples = 128
scene.cycles.sampling_pattern = 'TABULATED_SOBOL'
scene.cycles.use_adaptive_sampling = False
scene.cycles.use_light_tree = False
scene.view_settings.view_transform = 'Filmic'
bpy.context.view_layer.update()

# ---- added for rendering (the .blend has no active camera and no usable light): camera, sun
cam_auto = bpy.data.cameras.new('AutoCamera')
cam_auto.lens = 50.0
cam_auto.sensor_width = 36.0
cam_auto.clip_end = 1000.0
ob_auto_camera = bpy.data.objects.new('AutoCamera', cam_auto)
scene.collection.objects.link(ob_auto_camera)
ob_auto_camera.location = (17.9815, -21.5781, 17.4338)
ob_auto_camera.rotation_euler = (1.09748, -7.21219e-08, 0.694738)
scene.camera = ob_auto_camera
light_auto_sun = bpy.data.lights.new('AutoSun', 'SUN')
light_auto_sun.energy = 3.0
light_auto_sun.angle = 0.0523599
ob_auto_sun = bpy.data.objects.new('AutoSun', light_auto_sun)
scene.collection.objects.link(ob_auto_sun)
ob_auto_sun.rotation_euler = (0.872665, 0.174533, 0.523599)
bpy.context.view_layer.update()

